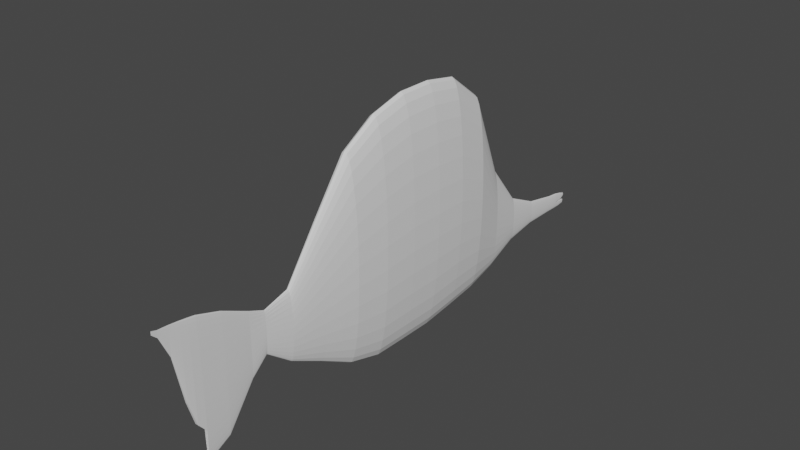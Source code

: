 # Source: SM_LongnoseFish_001.blend  (saved by Blender 2.80.37; exported with 4.5.12 LTS)
import bpy
from mathutils import Matrix  # noqa: F401  (used for matrix-valued properties, if any)

bpy.ops.wm.read_factory_settings(use_empty=True)
scene = bpy.context.scene
scene.name = 'Scene'

# ---- collections
col_collection = bpy.data.collections.new('Collection'); scene.collection.children.link(col_collection)

# ---- world
world_world = bpy.data.worlds.new('World'); scene.world = world_world
world_world.color = (0.05088, 0.05088, 0.05088)
world_world.use_sun_shadow = False
world_world.sun_shadow_jitter_overblur = 0.0

# ---- meshes
me_circle = bpy.data.meshes.new('Circle')
me_circle.from_pydata([(-0.2583, 1.088, 8.881e-17), (-0.4614, 1.067, 1.005e-16), (-0.6568, 1.005, 7.572e-17), (-0.8368, 0.9042, 1.544e-17), (-0.9947, 0.769, -7.802e-17), (-1.124, 0.6042, -2.011e-16), (-1.22, 0.4162, -3.49e-16), (-1.28, 0.2122, -5.161e-16), (-1.3, -7.039e-08, -6.959e-16), (-1.28, -0.2122, -8.816e-16), (-1.22, -0.4162, -1.066e-15), (-1.124, -0.6042, -1.242e-15), (-0.9947, -0.769, -1.403e-15), (-0.8368, -0.9042, -1.543e-15), (-0.6568, -1.005, -1.655e-15), (-0.4614, -1.067, -1.737e-15), (-0.2583, -1.088, -1.785e-15), (-0.0551, -1.067, -1.797e-15), (0.1403, -1.005, -1.772e-15), (0.3203, -0.9042, -1.712e-15), (0.4781, -0.769, -1.618e-15), (0.6076, -0.6042, -1.495e-15), (0.7039, -0.4162, -1.347e-15), (0.7631, -0.2122, -1.18e-15), (0.7831, 8.429e-07, -1e-15), (0.7631, 0.2122, -8.145e-16), (0.7039, 0.4162, -6.301e-16), (0.6076, 0.6042, -4.541e-16), (0.4781, 0.769, -2.932e-16), (0.3203, 0.9042, -1.536e-16), (0.1403, 1.005, -4.074e-17), (-0.0551, 1.067, 4.112e-17), (-0.2583, 1.088, 0.3), (-0.4614, 1.067, 0.3), (-0.6568, 1.005, 0.3), (-0.8368, 0.9042, 0.3), (-0.9947, 0.769, 0.3), (-1.124, 0.6042, 0.3), (-1.22, 0.4162, 0.3), (-1.28, 0.2122, 0.3), (-1.3, -1.735e-07, 0.3), (-1.28, -0.2122, 0.3), (-1.22, -0.4162, 0.3), (-1.124, -0.6042, 0.3), (-0.9947, -0.769, 0.3), (-0.8368, -0.9042, 0.3), (-0.6568, -1.005, 0.3), (-0.4614, -1.067, 0.3), (-0.2583, -1.088, 0.3), (-0.0551, -1.067, 0.3), (0.1403, -1.005, 0.3), (0.3203, -0.9042, 0.3), (0.4781, -0.769, 0.3), (0.6076, -0.6042, 0.3), (0.7039, -0.4162, 0.3), (0.7631, -0.2122, 0.3), (0.7831, 7.398e-07, 0.3), (0.7631, 0.2122, 0.3), (0.7039, 0.4162, 0.3), (0.6076, 0.6042, 0.3), (0.4781, 0.769, 0.3), (0.3203, 0.9042, 0.3), (0.1403, 1.005, 0.3), (-0.0551, 1.067, 0.3), (-0.2488, 1.031, 0.6), (-0.4433, 1.011, 0.6), (-0.6303, 0.9525, 0.6), (-0.8027, 0.8572, 0.6), (-0.9538, 0.729, 0.6), (-1.078, 0.5728, 0.6), (-1.17, 0.3945, 0.6), (-1.227, 0.2011, 0.6), (-1.246, -2.663e-07, 0.6), (-1.227, -0.2011, 0.6), (-1.17, -0.3945, 0.6), (-1.078, -0.5728, 0.6), (-0.9538, -0.729, 0.6), (-0.8027, -0.8572, 0.6), (-0.6303, -0.9525, 0.6), (-0.4433, -1.011, 0.6), (-0.2488, -1.031, 0.6), (-0.05425, -1.011, 0.6), (0.1328, -0.9525, 0.6), (0.3052, -0.8572, 0.6), (0.4563, -0.729, 0.6), (0.5803, -0.5728, 0.6), (0.6724, -0.3945, 0.6), (0.7292, -0.2011, 0.6), (0.7483, 6.112e-07, 0.6), (0.7292, 0.2011, 0.6), (0.6724, 0.3945, 0.6), (0.5803, 0.5728, 0.6), (0.4563, 0.729, 0.6), (0.3052, 0.8572, 0.6), (0.1328, 0.9525, 0.6), (-0.05425, 1.011, 0.6), (-0.1538, 0.8809, 0.9), (-0.3219, 0.864, 0.9), (-0.4834, 0.8138, 0.9), (-0.6324, 0.7324, 0.9), (-0.7629, 0.6229, 0.9), (-0.87, 0.4894, 0.9), (-0.9496, 0.3371, 0.9), (-0.9986, 0.1719, 0.9), (-1.015, -2.958e-07, 0.9), (-0.9986, -0.1719, 0.9), (-0.9496, -0.3371, 0.9), (-0.87, -0.4894, 0.9), (-0.7629, -0.6229, 0.9), (-0.6324, -0.7324, 0.9), (-0.4834, -0.8138, 0.9), (-0.3219, -0.864, 0.9), (-0.1538, -0.8809, 0.9), (0.01422, -0.864, 0.9), (0.1758, -0.8138, 0.9), (0.3247, -0.7324, 0.9), (0.4552, -0.6229, 0.9), (0.5624, -0.4894, 0.9), (0.642, -0.3371, 0.9), (0.691, -0.1719, 0.9), (0.7075, 4.651e-07, 0.9), (0.691, 0.1719, 0.9), (0.642, 0.3371, 0.9), (0.5624, 0.4894, 0.9), (0.4552, 0.6229, 0.9), (0.3247, 0.7324, 0.9), (0.1758, 0.8138, 0.9), (0.01422, 0.864, 0.9), (0.1753, 0.4543, 1.2), (0.08756, 0.4455, 1.2), (0.003151, 0.4197, 1.2), (-0.07464, 0.3777, 1.2), (-0.1428, 0.3212, 1.2), (-0.1988, 0.2524, 1.2), (-0.2404, 0.1738, 1.2), (-0.266, 0.08862, 1.2), (-0.2746, -1.376e-07, 1.2), (-0.266, -0.08862, 1.2), (-0.2404, -0.1738, 1.2), (-0.1988, -0.2524, 1.2), (-0.1428, -0.3212, 1.2), (-0.07464, -0.3777, 1.2), (0.003151, -0.4197, 1.2), (0.08756, -0.4455, 1.2), (0.1753, -0.4543, 1.2), (0.2631, -0.4455, 1.2), (0.3475, -0.4197, 1.2), (0.4253, -0.3777, 1.2), (0.4935, -0.3212, 1.2), (0.5495, -0.2524, 1.2), (0.591, -0.1738, 1.2), (0.6167, -0.08862, 1.2), (0.6253, 2.616e-07, 1.2), (0.6167, 0.08862, 1.2), (0.591, 0.1738, 1.2), (0.5495, 0.2524, 1.2), (0.4935, 0.3212, 1.2), (0.4253, 0.3777, 1.2), (0.3475, 0.4197, 1.2), (0.2631, 0.4455, 1.2), (0.2962, 0.2074, 1.5), (0.2575, 0.2034, 1.5), (0.2202, 0.1916, 1.5), (0.1859, 0.1724, 1.5), (0.1558, 0.1466, 1.5), (0.1311, 0.1152, 1.5), (0.1128, 0.07935, 1.5), (0.1015, 0.04045, 1.5), (0.09766, -1.459e-07, 1.5), (0.1015, -0.04045, 1.5), (0.1128, -0.07935, 1.5), (0.1311, -0.1152, 1.5), (0.1558, -0.1466, 1.5), (0.1859, -0.1724, 1.5), (0.2202, -0.1916, 1.5), (0.2575, -0.2034, 1.5), (0.2962, -0.2074, 1.5), (0.335, -0.2034, 1.5), (0.3722, -0.1916, 1.5), (0.4066, -0.1724, 1.5), (0.4366, -0.1466, 1.5), (0.4613, -0.1152, 1.5), (0.4797, -0.07935, 1.5), (0.491, -0.04045, 1.5), (0.4948, 2.827e-08, 1.5), (0.491, 0.04045, 1.5), (0.4797, 0.07935, 1.5), (0.4613, 0.1152, 1.5), (0.4366, 0.1466, 1.5), (0.4066, 0.1724, 1.5), (0.3722, 0.1916, 1.5), (0.335, 0.2034, 1.5), (0.343, 0.1091, 1.8), (0.3226, 0.107, 1.8), (0.303, 0.1008, 1.8), (0.2849, 0.09071, 1.8), (0.2691, 0.07715, 1.8), (0.2561, 0.06061, 1.8), (0.2465, 0.04175, 1.8), (0.2405, 0.02128, 1.8), (0.2385, -1.891e-07, 1.8), (0.2405, -0.02128, 1.8), (0.2465, -0.04175, 1.8), (0.2561, -0.06061, 1.8), (0.2691, -0.07715, 1.8), (0.2849, -0.09071, 1.8), (0.303, -0.1008, 1.8), (0.3226, -0.107, 1.8), (0.343, -0.1091, 1.8), (0.3634, -0.107, 1.8), (0.383, -0.1008, 1.8), (0.401, -0.09071, 1.8), (0.4169, -0.07715, 1.8), (0.4299, -0.06061, 1.8), (0.4395, -0.04175, 1.8), (0.4455, -0.02128, 1.8), (0.4475, -9.751e-08, 1.8), (0.4455, 0.02128, 1.8), (0.4395, 0.04175, 1.8), (0.4299, 0.06061, 1.8), (0.4169, 0.07715, 1.8), (0.401, 0.09071, 1.8), (0.383, 0.1008, 1.8), (0.3634, 0.107, 1.8), (0.3729, 0.07788, 2.1), (0.3583, 0.07638, 2.1), (0.3443, 0.07195, 2.1), (0.3315, 0.06475, 2.1), (0.3202, 0.05507, 2.1), (0.3109, 0.04327, 2.1), (0.304, 0.0298, 2.1), (0.2997, 0.01519, 2.1), (0.2983, -3.037e-07, 2.1), (0.2997, -0.01519, 2.1), (0.304, -0.0298, 2.1), (0.3109, -0.04327, 2.1), (0.3202, -0.05507, 2.1), (0.3315, -0.06476, 2.1), (0.3443, -0.07195, 2.1), (0.3583, -0.07638, 2.1), (0.3729, -0.07788, 2.1), (0.3874, -0.07638, 2.1), (0.4014, -0.07195, 2.1), (0.4143, -0.06476, 2.1), (0.4256, -0.05507, 2.1), (0.4349, -0.04327, 2.1), (0.4418, -0.0298, 2.1), (0.446, -0.01519, 2.1), (0.4475, -2.383e-07, 2.1), (0.446, 0.01519, 2.1), (0.4418, 0.0298, 2.1), (0.4349, 0.04327, 2.1), (0.4256, 0.05507, 2.1), (0.4143, 0.06475, 2.1), (0.4014, 0.07195, 2.1), (0.3874, 0.07638, 2.1), (-0.02512, 1.025, -0.3), (0.1625, 0.9651, -0.3), (0.3355, 0.8686, -0.3), (0.4871, 0.7387, -0.3), (0.6115, 0.5804, -0.3), (0.7039, 0.3998, -0.3), (0.7609, 0.2038, -0.3), (0.7801, 9.399e-07, -0.3), (0.7609, -0.2038, -0.3), (0.7039, -0.3998, -0.3), (0.6115, -0.5804, -0.3), (0.4871, -0.7387, -0.3), (0.3355, -0.8686, -0.3), (0.1625, -0.9651, -0.3), (-0.02512, -1.025, -0.3), (-0.2203, -1.045, -0.3), (-0.4154, -1.025, -0.3), (-0.6031, -0.9651, -0.3), (-0.7761, -0.8686, -0.3), (-0.9277, -0.7387, -0.3), (-1.052, -0.5804, -0.3), (-1.145, -0.3998, -0.3), (-1.201, -0.2038, -0.3), (-1.221, 6.265e-08, -0.3), (-1.201, 0.2038, -0.3), (-1.145, 0.3998, -0.3), (-1.052, 0.5804, -0.3), (-0.9277, 0.7387, -0.3), (-0.7761, 0.8686, -0.3), (-0.6031, 0.9651, -0.3), (-0.4154, 1.025, -0.3), (-0.2203, 1.045, -0.3), (-0.00364, 0.8881, -0.6), (0.159, 0.8366, -0.6), (0.3089, 0.7529, -0.6), (0.4404, 0.6403, -0.6), (0.5482, 0.5031, -0.6), (0.6283, 0.3465, -0.6), (0.6777, 0.1767, -0.6), (0.6943, 9.836e-07, -0.6), (0.6777, -0.1767, -0.6), (0.6283, -0.3465, -0.6), (0.5482, -0.5031, -0.6), (0.4404, -0.6403, -0.6), (0.3089, -0.7529, -0.6), (0.159, -0.8366, -0.6), (-0.003639, -0.8881, -0.6), (-0.1728, -0.9055, -0.6), (-0.342, -0.8881, -0.6), (-0.5047, -0.8366, -0.6), (-0.6546, -0.7529, -0.6), (-0.786, -0.6403, -0.6), (-0.8938, -0.5031, -0.6), (-0.9739, -0.3465, -0.6), (-1.023, -0.1767, -0.6), (-1.04, 2.232e-07, -0.6), (-1.023, 0.1767, -0.6), (-0.9739, 0.3465, -0.6), (-0.8938, 0.5031, -0.6), (-0.786, 0.6403, -0.6), (-0.6546, 0.7529, -0.6), (-0.5047, 0.8366, -0.6), (-0.342, 0.8881, -0.6), (-0.1728, 0.9055, -0.6), (0.05782, 0.596, -0.9), (0.167, 0.5614, -0.9), (0.2676, 0.5053, -0.9), (0.3558, 0.4297, -0.9), (0.4281, 0.3376, -0.9), (0.4819, 0.2325, -0.9), (0.515, 0.1186, -0.9), (0.5262, 9.686e-07, -0.9), (0.515, -0.1186, -0.9), (0.4819, -0.2325, -0.9), (0.4281, -0.3376, -0.9), (0.3558, -0.4297, -0.9), (0.2676, -0.5053, -0.9), (0.167, -0.5614, -0.9), (0.05782, -0.596, -0.9), (-0.0557, -0.6077, -0.9), (-0.1692, -0.596, -0.9), (-0.2784, -0.5614, -0.9), (-0.379, -0.5053, -0.9), (-0.4672, -0.4297, -0.9), (-0.5395, -0.3376, -0.9), (-0.5933, -0.2325, -0.9), (-0.6264, -0.1186, -0.9), (-0.6376, 4.583e-07, -0.9), (-0.6264, 0.1186, -0.9), (-0.5933, 0.2325, -0.9), (-0.5395, 0.3376, -0.9), (-0.4672, 0.4297, -0.9), (-0.379, 0.5053, -0.9), (-0.2784, 0.5614, -0.9), (-0.1692, 0.596, -0.9), (-0.0557, 0.6077, -0.9), (0.1315, 0.314, -1.2), (0.1867, 0.2958, -1.2), (0.2376, 0.2662, -1.2), (0.2822, 0.2264, -1.2), (0.3188, 0.1779, -1.2), (0.346, 0.1225, -1.2), (0.3628, 0.06245, -1.2), (0.3684, 9.62e-07, -1.2), (0.3628, -0.06245, -1.2), (0.346, -0.1225, -1.2), (0.3188, -0.1779, -1.2), (0.2822, -0.2264, -1.2), (0.2376, -0.2662, -1.2), (0.1867, -0.2958, -1.2), (0.1315, -0.314, -1.2), (0.07406, -0.3201, -1.2), (0.01663, -0.314, -1.2), (-0.03859, -0.2958, -1.2), (-0.08948, -0.2662, -1.2), (-0.1341, -0.2264, -1.2), (-0.1707, -0.1779, -1.2), (-0.1979, -0.1225, -1.2), (-0.2147, -0.06245, -1.2), (-0.2203, 7.077e-07, -1.2), (-0.2147, 0.06245, -1.2), (-0.1979, 0.1225, -1.2), (-0.1707, 0.1779, -1.2), (-0.1341, 0.2264, -1.2), (-0.08948, 0.2662, -1.2), (-0.03859, 0.2958, -1.2), (0.01663, 0.314, -1.2), (0.07406, 0.3201, -1.2), (0.1045, 0.05891, -1.565), (0.1548, 0.0555, -1.565), (0.2011, 0.04994, -1.565), (0.2417, 0.04247, -1.565), (0.2751, 0.03337, -1.565), (0.2998, 0.02299, -1.565), (0.3151, 0.01172, -1.565), (0.3202, 1.072e-06, -1.565), (0.3151, -0.01172, -1.565), (0.2998, -0.02299, -1.565), (0.2751, -0.03337, -1.565), (0.2417, -0.04247, -1.565), (0.2011, -0.04994, -1.565), (0.1548, -0.05549, -1.565), (0.1045, -0.05891, -1.565), (0.0522, -0.06007, -1.565), (-9.112e-05, -0.05891, -1.565), (-0.05037, -0.05549, -1.565), (-0.09671, -0.04994, -1.565), (-0.1373, -0.04247, -1.565), (-0.1707, -0.03337, -1.565), (-0.1954, -0.02299, -1.565), (-0.2107, -0.01172, -1.565), (-0.2158, 7.714e-07, -1.565), (-0.2107, 0.01172, -1.565), (-0.1954, 0.02299, -1.565), (-0.1707, 0.03337, -1.565), (-0.1373, 0.04247, -1.565), (-0.09671, 0.04994, -1.565), (-0.05037, 0.0555, -1.565), (-9.118e-05, 0.05891, -1.565), (0.0522, 0.06007, -1.565), (0.2584, 0.1079, -1.8), (0.3505, 0.1017, -1.8), (0.4354, 0.09149, -1.8), (0.5098, 0.07781, -1.8), (0.5709, 0.06113, -1.8), (0.6163, 0.04211, -1.8), (0.6442, 0.02147, -1.8), (0.6537, 1.353e-06, -1.8), (0.6442, -0.02146, -1.8), (0.6163, -0.04211, -1.8), (0.5709, -0.06113, -1.8), (0.5098, -0.0778, -1.8), (0.4354, -0.09149, -1.8), (0.3505, -0.1017, -1.8), (0.2584, -0.1079, -1.8), (0.1627, -0.11, -1.8), (0.06686, -0.1079, -1.8), (-0.02524, -0.1017, -1.8), (-0.1101, -0.09149, -1.8), (-0.1845, -0.0778, -1.8), (-0.2456, -0.06113, -1.8), (-0.291, -0.04211, -1.8), (-0.3189, -0.02147, -1.8), (-0.3283, 8.028e-07, -1.8), (-0.3189, 0.02147, -1.8), (-0.291, 0.04211, -1.8), (-0.2456, 0.06113, -1.8), (-0.1845, 0.07781, -1.8), (-0.1101, 0.09149, -1.8), (-0.02524, 0.1017, -1.8), (0.06686, 0.1079, -1.8), (0.1627, 0.11, -1.8), (0.2887, 0.1255, -2.003), (0.3958, 0.1182, -2.003), (0.4945, 0.1064, -2.003), (0.5906, 0.09049, -2.003), (0.6616, 0.0711, -2.003), (0.7144, 0.04897, -2.003), (0.7469, 0.02497, -2.003), (0.7579, 1.485e-06, -2.003), (0.7469, -0.02496, -2.003), (0.7144, -0.04897, -2.003), (0.6616, -0.07109, -2.003), (0.5906, -0.09049, -2.003), (0.4945, -0.1064, -2.003), (0.3958, -0.1182, -2.003), (0.2887, -0.1255, -2.003), (0.1773, -0.128, -2.003), (0.06587, -0.1255, -2.003), (-0.04125, -0.1182, -2.003), (-0.14, -0.1064, -2.003), (-0.2265, -0.09049, -2.003), (-0.2975, -0.07109, -2.003), (-0.3503, -0.04897, -2.003), (-0.3828, -0.02496, -2.003), (-0.3938, 8.395e-07, -2.003), (-0.3828, 0.02497, -2.003), (-0.3503, 0.04897, -2.003), (-0.2975, 0.0711, -2.003), (-0.2265, 0.09049, -2.003), (-0.14, 0.1064, -2.003), (-0.04125, 0.1182, -2.003), (0.06587, 0.1255, -2.003), (0.1773, 0.128, -2.003), (0.01829, 0.1034, -1.426), (0.05248, 0.1014, -1.426), (-0.1274, -0.05745, -1.426), (-0.1436, -0.03957, -1.426), (-0.1056, 0.07312, -1.426), (-0.07906, 0.08598, -1.426), (-0.1536, -0.02017, -1.426), (-0.1569, 7.626e-07, -1.426), (0.08535, 0.09553, -1.426), (0.1156, 0.08598, -1.426), (-0.1536, 0.02017, -1.426), (-0.1436, 0.03957, -1.426), (-0.04876, 0.09553, -1.426), (-0.01589, 0.1014, -1.426), (-0.1274, 0.05745, -1.426), (0.1422, 0.07312, -1.426), (0.164, 0.05745, -1.426), (0.1422, -0.07312, -1.426), (0.1156, -0.08598, -1.426), (0.1802, 0.03957, -1.426), (0.1901, 0.02017, -1.426), (0.08535, -0.09553, -1.426), (0.05248, -0.1014, -1.426), (0.1935, 9.399e-07, -1.426), (0.1901, -0.02017, -1.426), (0.01829, -0.1034, -1.426), (-0.01589, -0.1014, -1.426), (0.1802, -0.03957, -1.426), (0.164, -0.05745, -1.426), (-0.04876, -0.09553, -1.426), (-0.07906, -0.08598, -1.426), (-0.1056, -0.07312, -1.426), (0.7904, 0.02534, -2.115), (0.8092, 0.01745, -2.115), (0.8208, 0.008898, -2.115), (0.8247, 1.559e-06, -2.115), (0.8208, -0.008895, -2.115), (0.8092, -0.01745, -2.115), (0.7904, -0.02533, -2.115), (0.06217, 0.08744, -2.136), (0.1368, 0.08237, -2.136), (0.2056, 0.07413, -2.136), (0.2056, -0.07413, -2.136), (0.1368, -0.08236, -2.136), (0.06217, -0.08744, -2.136), (-0.01544, -0.08915, -2.136), (-0.09305, -0.08744, -2.136), (-0.1677, -0.08236, -2.136), (-0.2365, -0.07413, -2.136), (-0.2967, -0.06304, -2.136), (-0.3462, -0.04953, -2.136), (-0.383, -0.03412, -2.136), (-0.4056, -0.01739, -2.136), (-0.4133, 8.627e-07, -2.136), (-0.4056, 0.01739, -2.136), (-0.383, 0.03412, -2.136), (-0.3462, 0.04953, -2.136), (-0.2967, 0.06304, -2.136), (-0.2365, 0.07413, -2.136), (-0.1677, 0.08237, -2.136), (-0.09305, 0.08744, -2.136), (-0.01544, 0.08915, -2.136), (-0.3826, 0.008241, -2.299), (-0.3756, 0.007763, -2.299), (-0.3691, 0.006987, -2.299), (-0.3691, -0.006985, -2.299), (-0.3756, -0.007761, -2.299), (-0.3826, -0.00824, -2.299), (-0.3899, -0.008401, -2.299), (-0.3972, -0.00824, -2.299), (-0.4043, -0.007761, -2.299), (-0.4108, -0.006985, -2.299), (-0.4164, -0.00594, -2.299), (-0.4211, -0.004667, -2.299), (-0.4246, -0.003214, -2.299), (-0.4267, -0.001638, -2.299), (-0.4274, 8.853e-07, -2.299), (-0.4267, 0.00164, -2.299), (-0.4246, 0.003216, -2.299), (-0.4211, 0.004669, -2.299), (-0.4164, 0.005942, -2.299), (-0.4108, 0.006987, -2.299), (-0.4043, 0.007763, -2.299), (-0.3972, 0.008241, -2.299), (-0.3899, 0.008403, -2.299), (-0.211, -0.0316, -2.216), (-0.3774, 0.02419, -2.216), (-0.3963, 0.019, -2.216), (-0.4221, 8.678e-07, -2.216), (-0.211, 0.0316, -2.216), (-0.2397, 0.03355, -2.216), (-0.1846, -0.02844, -2.216), (-0.1846, 0.02844, -2.216), (-0.4104, 0.01309, -2.216), (-0.4191, 0.006674, -2.216), (-0.3542, 0.02844, -2.216), (-0.3278, 0.0316, -2.216), (-0.2397, -0.03355, -2.216), (-0.2694, -0.0342, -2.216), (-0.2694, 0.0342, -2.216), (-0.2992, -0.03355, -2.216), (-0.3278, -0.0316, -2.216), (-0.3542, -0.02844, -2.216), (-0.3774, -0.02418, -2.216), (-0.3963, -0.019, -2.216), (-0.4104, -0.01309, -2.216), (-0.2992, 0.03355, -2.216), (-0.4191, -0.006672, -2.216), (-0.4183, 0.003986, -2.345), (-0.4149, 0.003755, -2.345), (-0.4118, 0.00338, -2.345), (-0.4118, -0.003378, -2.345), (-0.4149, -0.003753, -2.345), (-0.4183, -0.003985, -2.345), (-0.4219, -0.004063, -2.345), (-0.4254, -0.003985, -2.345), (-0.4288, -0.003753, -2.345), (-0.4319, -0.003378, -2.345), (-0.4347, -0.002872, -2.345), (-0.4369, -0.002257, -2.345), (-0.4386, -0.001554, -2.345), (-0.4397, -0.0007919, -2.345), (-0.44, 8.924e-07, -2.345), (-0.4397, 0.0007936, -2.345), (-0.4386, 0.001556, -2.345), (-0.4369, 0.002258, -2.345), (-0.4347, 0.002874, -2.345), (-0.4319, 0.00338, -2.345), (-0.4288, 0.003755, -2.345), (-0.4254, 0.003986, -2.345), (-0.4219, 0.004064, -2.345), (-0.2514, 0.08299, -2.073), (-0.2514, -0.08299, -2.073), (-0.172, -0.09759, -2.073), (0.2211, -0.1151, -2.073), (0.3194, -0.1084, -2.073), (0.119, 0.1174, -2.073), (-0.08147, -0.1084, -2.073), (0.01678, -0.1151, -2.073), (0.3194, 0.1084, -2.073), (0.2211, 0.1151, -2.073), (-0.172, 0.09759, -2.073), (0.119, -0.1174, -2.073), (-0.3165, -0.06521, -2.073), (-0.3649, -0.04491, -2.073), (0.4099, 0.09759, -2.073), (-0.3947, -0.0229, -2.073), (-0.4048, 8.545e-07, -2.073), (-0.08147, 0.1084, -2.073), (0.01678, 0.1151, -2.073), (0.4099, -0.09759, -2.073), (-0.3947, 0.0229, -2.073), (-0.3649, 0.04492, -2.073), (-0.3165, 0.06521, -2.073), (0.3801, 0.07322, 2.201), (0.3664, 0.07181, 2.201), (0.3533, 0.06764, 2.201), (0.3412, 0.06088, 2.201), (0.3306, 0.05177, 2.201), (0.3218, 0.04068, 2.201), (0.3154, 0.02802, 2.201), (0.3114, 0.01428, 2.201), (0.31, -3.341e-07, 2.201), (0.3114, -0.01428, 2.201), (0.3154, -0.02802, 2.201), (0.3218, -0.04068, 2.201), (0.3306, -0.05177, 2.201), (0.3412, -0.06088, 2.201), (0.3533, -0.06764, 2.201), (0.3664, -0.07181, 2.201), (0.3801, -0.07322, 2.201), (0.3938, -0.07181, 2.201), (0.407, -0.06764, 2.201), (0.4191, -0.06088, 2.201), (0.4297, -0.05177, 2.201), (0.4384, -0.04068, 2.201), (0.4449, -0.02802, 2.201), (0.4489, -0.01428, 2.201), (0.4502, -2.726e-07, 2.201), (0.4489, 0.01428, 2.201), (0.4449, 0.02802, 2.201), (0.4384, 0.04068, 2.201), (0.4297, 0.05177, 2.201), (0.4191, 0.06088, 2.201), (0.407, 0.06764, 2.201), (0.3938, 0.07181, 2.201), (0.4054, -0.0567, 2.259), (0.4158, -0.05341, 2.259), (0.4254, -0.04807, 2.259), (0.4338, -0.04088, 2.259), (0.4407, -0.03212, 2.259), (0.4458, -0.02212, 2.259), (0.4489, -0.01128, 2.259), (0.45, -2.978e-07, 2.259), (0.4489, 0.01128, 2.259), (0.4458, 0.02212, 2.259), (0.4407, 0.03212, 2.259), (0.4338, 0.04088, 2.259), (0.4254, 0.04807, 2.259), (0.4158, 0.05341, 2.259), (0.4054, 0.0567, 2.259), (0.3807, 0.05393, 2.279), (0.3707, 0.0529, 2.279), (0.361, 0.04983, 2.279), (0.352, 0.04484, 2.279), (0.3442, 0.03814, 2.279), (0.3378, 0.02996, 2.279), (0.333, 0.02064, 2.279), (0.3301, 0.01052, 2.279), (0.3291, -3.569e-07, 2.279), (0.3301, -0.01052, 2.279), (0.333, -0.02064, 2.279), (0.3378, -0.02996, 2.279), (0.3442, -0.03814, 2.279), (0.352, -0.04485, 2.279), (0.361, -0.04983, 2.279), (0.3707, -0.0529, 2.279), (0.3807, -0.05394, 2.279), (0.3908, -0.0529, 2.279), (0.3908, 0.0529, 2.279), (0.4063, -0.04504, 2.321), (0.4145, -0.04242, 2.321), (0.4221, -0.03818, 2.321), (0.4288, -0.03247, 2.321), (0.4343, -0.02551, 2.321), (0.4383, -0.01757, 2.321), (0.4408, -0.008959, 2.321), (0.4417, -7.965e-07, 2.321), (0.4408, 0.008957, 2.321), (0.4383, 0.01757, 2.321), (0.4343, 0.02551, 2.321), (0.4288, 0.03247, 2.321), (0.4221, 0.03818, 2.321), (0.4145, 0.04242, 2.321), (0.4063, 0.04503, 2.321), (0.3664, 0.02039, 2.33), (0.3626, 0.02, 2.33), (0.3589, 0.01884, 2.33), (0.3555, 0.01696, 2.33), (0.3526, 0.01442, 2.33), (0.3501, 0.01133, 2.33), (0.3483, 0.007803, 2.33), (0.3472, 0.003978, 2.33), (0.3468, -3.769e-07, 2.33), (0.3472, -0.003979, 2.33), (0.3483, -0.007804, 2.33), (0.3501, -0.01133, 2.33), (0.3526, -0.01442, 2.33), (0.3555, -0.01696, 2.33), (0.3589, -0.01884, 2.33), (0.3626, -0.02, 2.33), (0.3664, -0.02039, 2.33), (0.3702, -0.02, 2.33), (0.3702, 0.02, 2.33)], [], [(23, 22, 54, 55), (10, 9, 41, 42), (24, 23, 55, 56), (11, 10, 42, 43), (25, 24, 56, 57), (12, 11, 43, 44), (26, 25, 57, 58), (13, 12, 44, 45), (27, 26, 58, 59), (14, 13, 45, 46), (1, 0, 32, 33), (28, 27, 59, 60), (15, 14, 46, 47), (2, 1, 33, 34), (29, 28, 60, 61), (16, 15, 47, 48), (3, 2, 34, 35), (30, 29, 61, 62), (17, 16, 48, 49), (4, 3, 35, 36), (31, 30, 62, 63), (18, 17, 49, 50), (5, 4, 36, 37), (0, 31, 63, 32), (19, 18, 50, 51), (6, 5, 37, 38), (20, 19, 51, 52), (7, 6, 38, 39), (21, 20, 52, 53), (8, 7, 39, 40), (22, 21, 53, 54), (9, 8, 40, 41), (36, 35, 67, 68), (63, 62, 94, 95), (50, 49, 81, 82), (37, 36, 68, 69), (32, 63, 95, 64), (51, 50, 82, 83), (38, 37, 69, 70), (52, 51, 83, 84), (39, 38, 70, 71), (53, 52, 84, 85), (40, 39, 71, 72), (54, 53, 85, 86), (41, 40, 72, 73), (55, 54, 86, 87), (42, 41, 73, 74), (56, 55, 87, 88), (43, 42, 74, 75), (57, 56, 88, 89), (44, 43, 75, 76), (58, 57, 89, 90), (45, 44, 76, 77), (59, 58, 90, 91), (46, 45, 77, 78), (33, 32, 64, 65), (60, 59, 91, 92), (47, 46, 78, 79), (34, 33, 65, 66), (61, 60, 92, 93), (48, 47, 79, 80), (35, 34, 66, 67), (62, 61, 93, 94), (49, 48, 80, 81), (71, 70, 102, 103), (85, 84, 116, 117), (72, 71, 103, 104), (86, 85, 117, 118), (73, 72, 104, 105), (87, 86, 118, 119), (74, 73, 105, 106), (88, 87, 119, 120), (75, 74, 106, 107), (89, 88, 120, 121), (76, 75, 107, 108), (90, 89, 121, 122), (77, 76, 108, 109), (91, 90, 122, 123), (78, 77, 109, 110), (65, 64, 96, 97), (92, 91, 123, 124), (79, 78, 110, 111), (66, 65, 97, 98), (93, 92, 124, 125), (80, 79, 111, 112), (67, 66, 98, 99), (94, 93, 125, 126), (81, 80, 112, 113), (68, 67, 99, 100), (95, 94, 126, 127), (82, 81, 113, 114), (69, 68, 100, 101), (64, 95, 127, 96), (83, 82, 114, 115), (70, 69, 101, 102), (84, 83, 115, 116), (106, 105, 137, 138), (120, 119, 151, 152), (107, 106, 138, 139), (121, 120, 152, 153), (108, 107, 139, 140), (122, 121, 153, 154), (109, 108, 140, 141), (123, 122, 154, 155), (110, 109, 141, 142), (97, 96, 128, 129), (124, 123, 155, 156), (111, 110, 142, 143), (98, 97, 129, 130), (125, 124, 156, 157), (112, 111, 143, 144), (99, 98, 130, 131), (126, 125, 157, 158), (113, 112, 144, 145), (100, 99, 131, 132), (127, 126, 158, 159), (114, 113, 145, 146), (101, 100, 132, 133), (96, 127, 159, 128), (115, 114, 146, 147), (102, 101, 133, 134), (116, 115, 147, 148), (103, 102, 134, 135), (117, 116, 148, 149), (104, 103, 135, 136), (118, 117, 149, 150), (105, 104, 136, 137), (119, 118, 150, 151), (141, 140, 172, 173), (155, 154, 186, 187), (142, 141, 173, 174), (129, 128, 160, 161), (156, 155, 187, 188), (143, 142, 174, 175), (130, 129, 161, 162), (157, 156, 188, 189), (144, 143, 175, 176), (131, 130, 162, 163), (158, 157, 189, 190), (145, 144, 176, 177), (132, 131, 163, 164), (159, 158, 190, 191), (146, 145, 177, 178), (133, 132, 164, 165), (128, 159, 191, 160), (147, 146, 178, 179), (134, 133, 165, 166), (148, 147, 179, 180), (135, 134, 166, 167), (149, 148, 180, 181), (136, 135, 167, 168), (150, 149, 181, 182), (137, 136, 168, 169), (151, 150, 182, 183), (138, 137, 169, 170), (152, 151, 183, 184), (139, 138, 170, 171), (153, 152, 184, 185), (140, 139, 171, 172), (154, 153, 185, 186), (176, 175, 207, 208), (163, 162, 194, 195), (190, 189, 221, 222), (177, 176, 208, 209), (164, 163, 195, 196), (191, 190, 222, 223), (178, 177, 209, 210), (165, 164, 196, 197), (160, 191, 223, 192), (179, 178, 210, 211), (166, 165, 197, 198), (180, 179, 211, 212), (167, 166, 198, 199), (181, 180, 212, 213), (168, 167, 199, 200), (182, 181, 213, 214), (169, 168, 200, 201), (183, 182, 214, 215), (170, 169, 201, 202), (184, 183, 215, 216), (171, 170, 202, 203), (185, 184, 216, 217), (172, 171, 203, 204), (186, 185, 217, 218), (173, 172, 204, 205), (187, 186, 218, 219), (174, 173, 205, 206), (161, 160, 192, 193), (188, 187, 219, 220), (175, 174, 206, 207), (162, 161, 193, 194), (189, 188, 220, 221), (211, 210, 242, 243), (198, 197, 229, 230), (212, 211, 243, 244), (199, 198, 230, 231), (213, 212, 244, 245), (200, 199, 231, 232), (214, 213, 245, 246), (201, 200, 232, 233), (215, 214, 246, 247), (202, 201, 233, 234), (216, 215, 247, 248), (203, 202, 234, 235), (217, 216, 248, 249), (204, 203, 235, 236), (218, 217, 249, 250), (205, 204, 236, 237), (219, 218, 250, 251), (206, 205, 237, 238), (193, 192, 224, 225), (220, 219, 251, 252), (207, 206, 238, 239), (194, 193, 225, 226), (221, 220, 252, 253), (208, 207, 239, 240), (195, 194, 226, 227), (222, 221, 253, 254), (209, 208, 240, 241), (196, 195, 227, 228), (223, 222, 254, 255), (210, 209, 241, 242), (197, 196, 228, 229), (192, 223, 255, 224), (13, 14, 273, 274), (4, 5, 282, 283), (26, 27, 260, 261), (17, 18, 269, 270), (12, 13, 274, 275), (30, 31, 256, 257), (25, 26, 261, 262), (3, 4, 283, 284), (11, 12, 275, 276), (16, 17, 270, 271), (24, 25, 262, 263), (29, 30, 257, 258), (8, 9, 278, 279), (10, 11, 276, 277), (2, 3, 284, 285), (7, 8, 279, 280), (23, 24, 263, 264), (15, 16, 271, 272), (20, 21, 266, 267), (9, 10, 277, 278), (28, 29, 258, 259), (6, 7, 280, 281), (22, 23, 264, 265), (1, 2, 285, 286), (19, 20, 267, 268), (21, 22, 265, 266), (14, 15, 272, 273), (5, 6, 281, 282), (27, 28, 259, 260), (18, 19, 268, 269), (0, 1, 286, 287), (31, 0, 287, 256), (273, 272, 304, 305), (284, 283, 315, 316), (274, 273, 305, 306), (275, 274, 306, 307), (258, 257, 289, 290), (277, 276, 308, 309), (276, 275, 307, 308), (279, 278, 310, 311), (286, 285, 317, 318), (281, 280, 312, 313), (260, 259, 291, 292), (278, 277, 309, 310), (283, 282, 314, 315), (257, 256, 288, 289), (285, 284, 316, 317), (287, 286, 318, 319), (259, 258, 290, 291), (280, 279, 311, 312), (262, 261, 293, 294), (261, 260, 292, 293), (268, 267, 299, 300), (263, 262, 294, 295), (270, 269, 301, 302), (264, 263, 295, 296), (265, 264, 296, 297), (267, 266, 298, 299), (282, 281, 313, 314), (266, 265, 297, 298), (269, 268, 300, 301), (256, 287, 319, 288), (272, 271, 303, 304), (271, 270, 302, 303), (292, 291, 323, 324), (317, 316, 348, 349), (291, 290, 322, 323), (319, 318, 350, 351), (300, 299, 331, 332), (293, 292, 324, 325), (294, 293, 325, 326), (302, 301, 333, 334), (295, 294, 326, 327), (296, 295, 327, 328), (304, 303, 335, 336), (297, 296, 328, 329), (298, 297, 329, 330), (306, 305, 337, 338), (299, 298, 330, 331), (308, 307, 339, 340), (301, 300, 332, 333), (310, 309, 341, 342), (303, 302, 334, 335), (312, 311, 343, 344), (305, 304, 336, 337), (314, 313, 345, 346), (307, 306, 338, 339), (288, 319, 351, 320), (309, 308, 340, 341), (316, 315, 347, 348), (311, 310, 342, 343), (290, 289, 321, 322), (313, 312, 344, 345), (318, 317, 349, 350), (315, 314, 346, 347), (289, 288, 320, 321), (328, 327, 359, 360), (336, 335, 367, 368), (329, 328, 360, 361), (330, 329, 361, 362), (338, 337, 369, 370), (331, 330, 362, 363), (340, 339, 371, 372), (333, 332, 364, 365), (342, 341, 373, 374), (335, 334, 366, 367), (344, 343, 375, 376), (337, 336, 368, 369), (346, 345, 377, 378), (339, 338, 370, 371), (320, 351, 383, 352), (341, 340, 372, 373), (348, 347, 379, 380), (343, 342, 374, 375), (322, 321, 353, 354), (345, 344, 376, 377), (350, 349, 381, 382), (347, 346, 378, 379), (321, 320, 352, 353), (324, 323, 355, 356), (349, 348, 380, 381), (323, 322, 354, 355), (351, 350, 382, 383), (332, 331, 363, 364), (325, 324, 356, 357), (326, 325, 357, 358), (334, 333, 365, 366), (327, 326, 358, 359), (481, 480, 415, 384), (483, 482, 404, 405), (485, 484, 411, 412), (487, 486, 406, 407), (489, 488, 385, 386), (491, 490, 408, 409), (493, 492, 413, 414), (484, 494, 410, 411), (488, 481, 384, 385), (496, 495, 387, 388), (492, 485, 412, 413), (495, 489, 386, 387), (480, 493, 414, 415), (498, 497, 395, 396), (499, 496, 388, 389), (500, 499, 389, 390), (502, 501, 397, 398), (503, 500, 390, 391), (504, 503, 391, 392), (506, 505, 399, 400), (507, 504, 392, 393), (508, 507, 393, 394), (510, 509, 401, 402), (497, 508, 394, 395), (482, 511, 403, 404), (501, 498, 396, 397), (486, 483, 405, 406), (505, 502, 398, 399), (490, 487, 407, 408), (509, 506, 400, 401), (494, 491, 409, 410), (511, 510, 402, 403), (414, 413, 445, 446), (411, 410, 442, 443), (385, 384, 416, 417), (388, 387, 419, 420), (413, 412, 444, 445), (387, 386, 418, 419), (415, 414, 446, 447), (396, 395, 427, 428), (389, 388, 420, 421), (390, 389, 421, 422), (398, 397, 429, 430), (391, 390, 422, 423), (392, 391, 423, 424), (400, 399, 431, 432), (393, 392, 424, 425), (394, 393, 425, 426), (402, 401, 433, 434), (395, 394, 426, 427), (404, 403, 435, 436), (397, 396, 428, 429), (406, 405, 437, 438), (399, 398, 430, 431), (408, 407, 439, 440), (401, 400, 432, 433), (410, 409, 441, 442), (403, 402, 434, 435), (384, 415, 447, 416), (405, 404, 436, 437), (412, 411, 443, 444), (407, 406, 438, 439), (386, 385, 417, 418), (409, 408, 440, 441), (422, 421, 453, 454), (430, 429, 461, 462), (423, 422, 454, 455), (424, 423, 455, 456), (432, 431, 463, 464), (425, 424, 456, 457), (426, 425, 457, 458), (434, 433, 465, 466), (427, 426, 458, 459), (436, 435, 467, 468), (429, 428, 460, 461), (438, 437, 469, 470), (431, 430, 462, 463), (440, 439, 471, 472), (433, 432, 464, 465), (442, 441, 473, 474), (435, 434, 466, 467), (416, 447, 479, 448), (437, 436, 468, 469), (444, 443, 475, 476), (439, 438, 470, 471), (418, 417, 449, 450), (441, 440, 472, 473), (446, 445, 477, 478), (443, 442, 474, 475), (417, 416, 448, 449), (420, 419, 451, 452), (445, 444, 476, 477), (419, 418, 450, 451), (447, 446, 478, 479), (428, 427, 459, 460), (421, 420, 452, 453), (371, 370, 510, 511), (378, 377, 491, 494), (369, 368, 506, 509), (376, 375, 487, 490), (367, 366, 502, 505), (374, 373, 483, 486), (365, 364, 498, 501), (372, 371, 511, 482), (363, 362, 508, 497), (370, 369, 509, 510), (362, 361, 507, 508), (361, 360, 504, 507), (368, 367, 505, 506), (360, 359, 503, 504), (359, 358, 500, 503), (366, 365, 501, 502), (358, 357, 499, 500), (357, 356, 496, 499), (364, 363, 497, 498), (383, 382, 493, 480), (355, 354, 489, 495), (381, 380, 485, 492), (356, 355, 495, 496), (353, 352, 481, 488), (379, 378, 494, 484), (382, 381, 492, 493), (377, 376, 490, 491), (354, 353, 488, 489), (375, 374, 486, 487), (380, 379, 484, 485), (373, 372, 482, 483), (352, 383, 480, 481), (453, 452, 512, 513), (512, 518, 517, 513), (457, 456, 516, 517), (456, 455, 515, 516), (513, 517, 516, 514), (514, 516, 515), (458, 457, 517, 518), (452, 458, 518, 512), (454, 453, 513, 514), (455, 454, 514, 515), (627, 626, 532, 533), (577, 565, 546, 547), (613, 617, 527, 528), (625, 619, 520, 521), (624, 623, 530, 531), (618, 622, 525, 526), (621, 611, 537, 538), (612, 613, 528, 529), (614, 615, 523, 524), (620, 616, 541, 519), (617, 618, 526, 527), (619, 620, 519, 520), (570, 579, 564, 542), (578, 577, 547, 548), (576, 575, 561, 562), (567, 573, 558, 559), (565, 571, 545, 546), (566, 567, 559, 560), (574, 568, 556, 557), (569, 570, 542, 543), (571, 572, 544, 545), (573, 574, 557, 558), (629, 628, 539, 540), (623, 612, 529, 530), (630, 625, 521, 522), (632, 631, 534, 535), (626, 624, 531, 532), (611, 633, 536, 537), (616, 629, 540, 541), (615, 630, 522, 523), (631, 627, 533, 534), (628, 621, 538, 539), (622, 614, 524, 525), (633, 632, 535, 536), (546, 545, 591, 592), (560, 559, 605, 606), (557, 556, 602, 603), (543, 542, 588, 589), (545, 544, 590, 591), (558, 557, 603, 604), (555, 554, 600, 601), (564, 563, 609, 610), (556, 555, 601, 602), (553, 552, 598, 599), (563, 562, 608, 609), (581, 580, 549, 550), (575, 566, 560, 561), (580, 578, 548, 549), (583, 582, 551, 552), (572, 569, 543, 544), (582, 581, 550, 551), (585, 584, 553, 554), (586, 576, 562, 563), (584, 583, 552, 553), (568, 587, 555, 556), (579, 586, 563, 564), (587, 585, 554, 555), (532, 531, 585, 587), (541, 540, 586, 579), (533, 532, 587, 568), (530, 529, 583, 584), (540, 539, 576, 586), (531, 530, 584, 585), (528, 527, 581, 582), (521, 520, 569, 572), (529, 528, 582, 583), (526, 525, 578, 580), (538, 537, 566, 575), (527, 526, 580, 581), (535, 534, 574, 573), (522, 521, 572, 571), (520, 519, 570, 569), (534, 533, 568, 574), (537, 536, 567, 566), (523, 522, 571, 565), (536, 535, 573, 567), (539, 538, 575, 576), (525, 524, 577, 578), (519, 541, 579, 570), (524, 523, 565, 577), (588, 610, 594, 593), (593, 592, 589, 588), (589, 592, 591, 590), (594, 610, 609, 595), (595, 609, 608, 596), (596, 608, 607, 597), (597, 607, 606, 598), (598, 606, 605, 599), (599, 605, 604, 600), (600, 604, 603, 601), (601, 603, 602), (559, 558, 604, 605), (562, 561, 607, 608), (548, 547, 593, 594), (542, 564, 610, 588), (547, 546, 592, 593), (550, 549, 595, 596), (561, 560, 606, 607), (549, 548, 594, 595), (552, 551, 597, 598), (544, 543, 589, 590), (551, 550, 596, 597), (554, 553, 599, 600), (474, 473, 632, 633), (463, 462, 614, 622), (477, 476, 621, 628), (472, 471, 627, 631), (461, 460, 630, 615), (479, 478, 629, 616), (475, 474, 633, 611), (470, 469, 624, 626), (473, 472, 631, 632), (460, 450, 625, 630), (468, 467, 612, 623), (478, 477, 628, 629), (449, 448, 620, 619), (465, 464, 618, 617), (448, 479, 616, 620), (462, 461, 615, 614), (467, 466, 613, 612), (476, 475, 611, 621), (464, 463, 622, 618), (469, 468, 623, 624), (450, 449, 619, 625), (466, 465, 617, 613), (471, 470, 626, 627), (233, 232, 642, 643), (247, 246, 656, 657), (234, 233, 643, 644), (248, 247, 657, 658), (235, 234, 644, 645), (249, 248, 658, 659), (236, 235, 645, 646), (250, 249, 659, 660), (237, 236, 646, 647), (251, 250, 660, 661), (238, 237, 647, 648), (225, 224, 634, 635), (252, 251, 661, 662), (239, 238, 648, 649), (226, 225, 635, 636), (253, 252, 662, 663), (240, 239, 649, 650), (227, 226, 636, 637), (254, 253, 663, 664), (241, 240, 650, 651), (228, 227, 637, 638), (255, 254, 664, 665), (242, 241, 651, 652), (229, 228, 638, 639), (224, 255, 665, 634), (243, 242, 652, 653), (230, 229, 639, 640), (244, 243, 653, 654), (231, 230, 640, 641), (245, 244, 654, 655), (232, 231, 641, 642), (246, 245, 655, 656), (652, 651, 666, 667), (667, 666, 680, 679, 678, 677, 676, 675, 674, 673, 672, 671, 670, 669, 668), (660, 659, 674, 675), (653, 652, 667, 668), (661, 660, 675, 676), (654, 653, 668, 669), (651, 665, 680, 666), (662, 661, 676, 677), (655, 654, 669, 670), (663, 662, 677, 678), (656, 655, 670, 671), (664, 663, 678, 679), (657, 656, 671, 672), (665, 664, 679, 680), (658, 657, 672, 673), (659, 658, 673, 674), (637, 636, 683, 684), (645, 644, 691, 692), (638, 637, 684, 685), (646, 645, 692, 693), (639, 638, 685, 686), (647, 646, 693, 694), (665, 651, 698, 699), (640, 639, 686, 687), (648, 647, 694, 695), (641, 640, 687, 688), (649, 648, 695, 696), (642, 641, 688, 689), (635, 634, 681, 682), (650, 649, 696, 697), (643, 642, 689, 690), (636, 635, 682, 683), (651, 650, 697, 698), (634, 665, 699, 681), (644, 643, 690, 691), (678, 677, 711, 712), (671, 670, 704, 705), (679, 678, 712, 713), (672, 671, 705, 706), (680, 679, 713, 714), (673, 672, 706, 707), (666, 680, 714, 700), (674, 673, 707, 708), (667, 666, 700, 701), (675, 674, 708, 709), (668, 667, 701, 702), (676, 675, 709, 710), (669, 668, 702, 703), (677, 676, 710, 711), (670, 669, 703, 704), (699, 698, 732, 733), (693, 692, 726, 727), (686, 685, 719, 720), (694, 693, 727, 728), (687, 686, 720, 721), (695, 694, 728, 729), (688, 687, 721, 722), (696, 695, 729, 730), (689, 688, 722, 723), (682, 681, 715, 716), (697, 696, 730, 731), (690, 689, 723, 724), (683, 682, 716, 717), (698, 697, 731, 732), (691, 690, 724, 725), (684, 683, 717, 718), (681, 699, 733, 715), (692, 691, 725, 726), (685, 684, 718, 719), (716, 730, 729, 717), (701, 713, 712, 702), (717, 729, 728, 718), (718, 728, 727, 719), (719, 727, 726, 720), (720, 726, 725, 721), (721, 725, 724, 722), (722, 724, 723), (730, 716, 715, 731), (731, 715, 733, 732), (702, 712, 711, 703), (703, 711, 710, 704), (704, 710, 709, 705), (705, 709, 708, 706), (706, 708, 707), (713, 701, 700, 714)])
_uv = me_circle.uv_layers.new(name='UVMap')
_uv.uv.foreach_set('vector', [0.0, 0.0, 0.0, 0.0, 0.0, 0.0, 0.0, 0.0, 0.0, 0.0, 0.0, 0.0, 0.0, 0.0, 0.0, 0.0, 0.0, 0.0, 0.0, 0.0, 0.0, 0.0, 0.0, 0.0, 0.0, 0.0, 0.0, 0.0, 0.0, 0.0, 0.0, 0.0, 0.0, 0.0, 0.0, 0.0, 0.0, 0.0, 0.0, 0.0, 0.0, 0.0, 0.0, 0.0, 0.0, 0.0, 0.0, 0.0, 0.0, 0.0, 0.0, 0.0, 0.0, 0.0, 0.0, 0.0, 0.0, 0.0, 0.0, 0.0, 0.0, 0.0, 0.0, 0.0, 0.0, 0.0, 0.0, 0.0, 0.0, 0.0, 0.0, 0.0, 0.0, 0.0, 0.0, 0.0, 0.0, 0.0, 0.0, 0.0, 0.0, 0.0, 0.0, 0.0, 0.0, 0.0, 0.0, 0.0, 0.0, 0.0, 0.0, 0.0, 0.0, 0.0, 0.0, 0.0, 0.0, 0.0, 0.0, 0.0, 0.0, 0.0, 0.0, 0.0, 0.0, 0.0, 0.0, 0.0, 0.0, 0.0, 0.0, 0.0, 0.0, 0.0, 0.0, 0.0, 0.0, 0.0, 0.0, 0.0, 0.0, 0.0, 0.0, 0.0, 0.0, 0.0, 0.0, 0.0, 0.0, 0.0, 0.0, 0.0, 0.0, 0.0, 0.0, 0.0, 0.0, 0.0, 0.0, 0.0, 0.0, 0.0, 0.0, 0.0, 0.0, 0.0, 0.0, 0.0, 0.0, 0.0, 0.0, 0.0, 0.0, 0.0, 0.0, 0.0, 0.0, 0.0, 0.0, 0.0, 0.0, 0.0, 0.0, 0.0, 0.0, 0.0, 0.0, 0.0, 0.0, 0.0, 0.0, 0.0, 0.0, 0.0, 0.0, 0.0, 0.0, 0.0, 0.0, 0.0, 0.0, 0.0, 0.0, 0.0, 0.0, 0.0, 0.0, 0.0, 0.0, 0.0, 0.0, 0.0, 0.0, 0.0, 0.0, 0.0, 0.0, 0.0, 0.0, 0.0, 0.0, 0.0, 0.0, 0.0, 0.0, 0.0, 0.0, 0.0, 0.0, 0.0, 0.0, 0.0, 0.0, 0.0, 0.0, 0.0, 0.0, 0.0, 0.0, 0.0, 0.0, 0.0, 0.0, 0.0, 0.0, 0.0, 0.0, 0.0, 0.0, 0.0, 0.0, 0.0, 0.0, 0.0, 0.0, 0.0, 0.0, 0.0, 0.0, 0.0, 0.0, 0.0, 0.0, 0.0, 0.0, 0.0, 0.0, 0.0, 0.0, 0.0, 0.0, 0.0, 0.0, 0.0, 0.0, 0.0, 0.0, 0.0, 0.0, 0.0, 0.0, 0.0, 0.0, 0.0, 0.0, 0.0, 0.0, 0.0, 0.0, 0.0, 0.0, 0.0, 0.0, 0.0, 0.0, 0.0, 0.0, 0.0, 0.0, 0.0, 0.0, 0.0, 0.0, 0.0, 0.0, 0.0, 0.0, 0.0, 0.0, 0.0, 0.0, 0.0, 0.0, 0.0, 0.0, 0.0, 0.0, 0.0, 0.0, 0.0, 0.0, 0.0, 0.0, 0.0, 0.0, 0.0, 0.0, 0.0, 0.0, 0.0, 0.0, 0.0, 0.0, 0.0, 0.0, 0.0, 0.0, 0.0, 0.0, 0.0, 0.0, 0.0, 0.0, 0.0, 0.0, 0.0, 0.0, 0.0, 0.0, 0.0, 0.0, 0.0, 0.0, 0.0, 0.0, 0.0, 0.0, 0.0, 0.0, 0.0, 0.0, 0.0, 0.0, 0.0, 0.0, 0.0, 0.0, 0.0, 0.0, 0.0, 0.0, 0.0, 0.0, 0.0, 0.0, 0.0, 0.0, 0.0, 0.0, 0.0, 0.0, 0.0, 0.0, 0.0, 0.0, 0.0, 0.0, 0.0, 0.0, 0.0, 0.0, 0.0, 0.0, 0.0, 0.0, 0.0, 0.0, 0.0, 0.0, 0.0, 0.0, 0.0, 0.0, 0.0, 0.0, 0.0, 0.0, 0.0, 0.0, 0.0, 0.0, 0.0, 0.0, 0.0, 0.0, 0.0, 0.0, 0.0, 0.0, 0.0, 0.0, 0.0, 0.0, 0.0, 0.0, 0.0, 0.0, 0.0, 0.0, 0.0, 0.0, 0.0, 0.0, 0.0, 0.0, 0.0, 0.0, 0.0, 0.0, 0.0, 0.0, 0.0, 0.0, 0.0, 0.0, 0.0, 0.0, 0.0, 0.0, 0.0, 0.0, 0.0, 0.0, 0.0, 0.0, 0.0, 0.0, 0.0, 0.0, 0.0, 0.0, 0.0, 0.0, 0.0, 0.0, 0.0, 0.0, 0.0, 0.0, 0.0, 0.0, 0.0, 0.0, 0.0, 0.0, 0.0, 0.0, 0.0, 0.0, 0.0, 0.0, 0.0, 0.0, 0.0, 0.0, 0.0, 0.0, 0.0, 0.0, 0.0, 0.0, 0.0, 0.0, 0.0, 0.0, 0.0, 0.0, 0.0, 0.0, 0.0, 0.0, 0.0, 0.0, 0.0, 0.0, 0.0, 0.0, 0.0, 0.0, 0.0, 0.0, 0.0, 0.0, 0.0, 0.0, 0.0, 0.0, 0.0, 0.0, 0.0, 0.0, 0.0, 0.0, 0.0, 0.0, 0.0, 0.0, 0.0, 0.0, 0.0, 0.0, 0.0, 0.0, 0.0, 0.0, 0.0, 0.0, 0.0, 0.0, 0.0, 0.0, 0.0, 0.0, 0.0, 0.0, 0.0, 0.0, 0.0, 0.0, 0.0, 0.0, 0.0, 0.0, 0.0, 0.0, 0.0, 0.0, 0.0, 0.0, 0.0, 0.0, 0.0, 0.0, 0.0, 0.0, 0.0, 0.0, 0.0, 0.0, 0.0, 0.0, 0.0, 0.0, 0.0, 0.0, 0.0, 0.0, 0.0, 0.0, 0.0, 0.0, 0.0, 0.0, 0.0, 0.0, 0.0, 0.0, 0.0, 0.0, 0.0, 0.0, 0.0, 0.0, 0.0, 0.0, 0.0, 0.0, 0.0, 0.0, 0.0, 0.0, 0.0, 0.0, 0.0, 0.0, 0.0, 0.0, 0.0, 0.0, 0.0, 0.0, 0.0, 0.0, 0.0, 0.0, 0.0, 0.0, 0.0, 0.0, 0.0, 0.0, 0.0, 0.0, 0.0, 0.0, 0.0, 0.0, 0.0, 0.0, 0.0, 0.0, 0.0, 0.0, 0.0, 0.0, 0.0, 0.0, 0.0, 0.0, 0.0, 0.0, 0.0, 0.0, 0.0, 0.0, 0.0, 0.0, 0.0, 0.0, 0.0, 0.0, 0.0, 0.0, 0.0, 0.0, 0.0, 0.0, 0.0, 0.0, 0.0, 0.0, 0.0, 0.0, 0.0, 0.0, 0.0, 0.0, 0.0, 0.0, 0.0, 0.0, 0.0, 0.0, 0.0, 0.0, 0.0, 0.0, 0.0, 0.0, 0.0, 0.0, 0.0, 0.0, 0.0, 0.0, 0.0, 0.0, 0.0, 0.0, 0.0, 0.0, 0.0, 0.0, 0.0, 0.0, 0.0, 0.0, 0.0, 0.0, 0.0, 0.0, 0.0, 0.0, 0.0, 0.0, 0.0, 0.0, 0.0, 0.0, 0.0, 0.0, 0.0, 0.0, 0.0, 0.0, 0.0, 0.0, 0.0, 0.0, 0.0, 0.0, 0.0, 0.0, 0.0, 0.0, 0.0, 0.0, 0.0, 0.0, 0.0, 0.0, 0.0, 0.0, 0.0, 0.0, 0.0, 0.0, 0.0, 0.0, 0.0, 0.0, 0.0, 0.0, 0.0, 0.0, 0.0, 0.0, 0.0, 0.0, 0.0, 0.0, 0.0, 0.0, 0.0, 0.0, 0.0, 0.0, 0.0, 0.0, 0.0, 0.0, 0.0, 0.0, 0.0, 0.0, 0.0, 0.0, 0.0, 0.0, 0.0, 0.0, 0.0, 0.0, 0.0, 0.0, 0.0, 0.0, 0.0, 0.0, 0.0, 0.0, 0.0, 0.0, 0.0, 0.0, 0.0, 0.0, 0.0, 0.0, 0.0, 0.0, 0.0, 0.0, 0.0, 0.0, 0.0, 0.0, 0.0, 0.0, 0.0, 0.0, 0.0, 0.0, 0.0, 0.0, 0.0, 0.0, 0.0, 0.0, 0.0, 0.0, 0.0, 0.0, 0.0, 0.0, 0.0, 0.0, 0.0, 0.0, 0.0, 0.0, 0.0, 0.0, 0.0, 0.0, 0.0, 0.0, 0.0, 0.0, 0.0, 0.0, 0.0, 0.0, 0.0, 0.0, 0.0, 0.0, 0.0, 0.0, 0.0, 0.0, 0.0, 0.0, 0.0, 0.0, 0.0, 0.0, 0.0, 0.0, 0.0, 0.0, 0.0, 0.0, 0.0, 0.0, 0.0, 0.0, 0.0, 0.0, 0.0, 0.0, 0.0, 0.0, 0.0, 0.0, 0.0, 0.0, 0.0, 0.0, 0.0, 0.0, 0.0, 0.0, 0.0, 0.0, 0.0, 0.0, 0.0, 0.0, 0.0, 0.0, 0.0, 0.0, 0.0, 0.0, 0.0, 0.0, 0.0, 0.0, 0.0, 0.0, 0.0, 0.0, 0.0, 0.0, 0.0, 0.0, 0.0, 0.0, 0.0, 0.0, 0.0, 0.0, 0.0, 0.0, 0.0, 0.0, 0.0, 0.0, 0.0, 0.0, 0.0, 0.0, 0.0, 0.0, 0.0, 0.0, 0.0, 0.0, 0.0, 0.0, 0.0, 0.0, 0.0, 0.0, 0.0, 0.0, 0.0, 0.0, 0.0, 0.0, 0.0, 0.0, 0.0, 0.0, 0.0, 0.0, 0.0, 0.0, 0.0, 0.0, 0.0, 0.0, 0.0, 0.0, 0.0, 0.0, 0.0, 0.0, 0.0, 0.0, 0.0, 0.0, 0.0, 0.0, 0.0, 0.0, 0.0, 0.0, 0.0, 0.0, 0.0, 0.0, 0.0, 0.0, 0.0, 0.0, 0.0, 0.0, 0.0, 0.0, 0.0, 0.0, 0.0, 0.0, 0.0, 0.0, 0.0, 0.0, 0.0, 0.0, 0.0, 0.0, 0.0, 0.0, 0.0, 0.0, 0.0, 0.0, 0.0, 0.0, 0.0, 0.0, 0.0, 0.0, 0.0, 0.0, 0.0, 0.0, 0.0, 0.0, 0.0, 0.0, 0.0, 0.0, 0.0, 0.0, 0.0, 0.0, 0.0, 0.0, 0.0, 0.0, 0.0, 0.0, 0.0, 0.0, 0.0, 0.0, 0.0, 0.0, 0.0, 0.0, 0.0, 0.0, 0.0, 0.0, 0.0, 0.0, 0.0, 0.0, 0.0, 0.0, 0.0, 0.0, 0.0, 0.0, 0.0, 0.0, 0.0, 0.0, 0.0, 0.0, 0.0, 0.0, 0.0, 0.0, 0.0, 0.0, 0.0, 0.0, 0.0, 0.0, 0.0, 0.0, 0.0, 0.0, 0.0, 0.0, 0.0, 0.0, 0.0, 0.0, 0.0, 0.0, 0.0, 0.0, 0.0, 0.0, 0.0, 0.0, 0.0, 0.0, 0.0, 0.0, 0.0, 0.0, 0.0, 0.0, 0.0, 0.0, 0.0, 0.0, 0.0, 0.0, 0.0, 0.0, 0.0, 0.0, 0.0, 0.0, 0.0, 0.0, 0.0, 0.0, 0.0, 0.0, 0.0, 0.0, 0.0, 0.0, 0.0, 0.0, 0.0, 0.0, 0.0, 0.0, 0.0, 0.0, 0.0, 0.0, 0.0, 0.0, 0.0, 0.0, 0.0, 0.0, 0.0, 0.0, 0.0, 0.0, 0.0, 0.0, 0.0, 0.0, 0.0, 0.0, 0.0, 0.0, 0.0, 0.0, 0.0, 0.0, 0.0, 0.0, 0.0, 0.0, 0.0, 0.0, 0.0, 0.0, 0.0, 0.0, 0.0, 0.0, 0.0, 0.0, 0.0, 0.0, 0.0, 0.0, 0.0, 0.0, 0.0, 0.0, 0.0, 0.0, 0.0, 0.0, 0.0, 0.0, 0.0, 0.0, 0.0, 0.0, 0.0, 0.0, 0.0, 0.0, 0.0, 0.0, 0.0, 0.0, 0.0, 0.0, 0.0, 0.0, 0.0, 0.0, 0.0, 0.0, 0.0, 0.0, 0.0, 0.0, 0.0, 0.0, 0.0, 0.0, 0.0, 0.0, 0.0, 0.0, 0.0, 0.0, 0.0, 0.0, 0.0, 0.0, 0.0, 0.0, 0.0, 0.0, 0.0, 0.0, 0.0, 0.0, 0.0, 0.0, 0.0, 0.0, 0.0, 0.0, 0.0, 0.0, 0.0, 0.0, 0.0, 0.0, 0.0, 0.0, 0.0, 0.0, 0.0, 0.0, 0.0, 0.0, 0.0, 0.0, 0.0, 0.0, 0.0, 0.0, 0.0, 0.0, 0.0, 0.0, 0.0, 0.0, 0.0, 0.0, 0.0, 0.0, 0.0, 0.0, 0.0, 0.0, 0.0, 0.0, 0.0, 0.0, 0.0, 0.0, 0.0, 0.0, 0.0, 0.0, 0.0, 0.0, 0.0, 0.0, 0.0, 0.0, 0.0, 0.0, 0.0, 0.0, 0.0, 0.0, 0.0, 0.0, 0.0, 0.0, 0.0, 0.0, 0.0, 0.0, 0.0, 0.0, 0.0, 0.0, 0.0, 0.0, 0.0, 0.0, 0.0, 0.0, 0.0, 0.0, 0.0, 0.0, 0.0, 0.0, 0.0, 0.0, 0.0, 0.0, 0.0, 0.0, 0.0, 0.0, 0.0, 0.0, 0.0, 0.0, 0.0, 0.0, 0.0, 0.0, 0.0, 0.0, 0.0, 0.0, 0.0, 0.0, 0.0, 0.0, 0.0, 0.0, 0.0, 0.0, 0.0, 0.0, 0.0, 0.0, 0.0, 0.0, 0.0, 0.0, 0.0, 0.0, 0.0, 0.0, 0.0, 0.0, 0.0, 0.0, 0.0, 0.0, 0.0, 0.0, 0.0, 0.0, 0.0, 0.0, 0.0, 0.0, 0.0, 0.0, 0.0, 0.0, 0.0, 0.0, 0.0, 0.0, 0.0, 0.0, 0.0, 0.0, 0.0, 0.0, 0.0, 0.0, 0.0, 0.0, 0.0, 0.0, 0.0, 0.0, 0.0, 0.0, 0.0, 0.0, 0.0, 0.0, 0.0, 0.0, 0.0, 0.0, 0.0, 0.0, 0.0, 0.0, 0.0, 0.0, 0.0, 0.0, 0.0, 0.0, 0.0, 0.0, 0.0, 0.0, 0.0, 0.0, 0.0, 0.0, 0.0, 0.0, 0.0, 0.0, 0.0, 0.0, 0.0, 0.0, 0.0, 0.0, 0.0, 0.0, 0.0, 0.0, 0.0, 0.0, 0.0, 0.0, 0.0, 0.0, 0.0, 0.0, 0.0, 0.0, 0.0, 0.0, 0.0, 0.0, 0.0, 0.0, 0.0, 0.0, 0.0, 0.0, 0.0, 0.0, 0.0, 0.0, 0.0, 0.0, 0.0, 0.0, 0.0, 0.0, 0.0, 0.0, 0.0, 0.0, 0.0, 0.0, 0.0, 0.0, 0.0, 0.0, 0.0, 0.0, 0.0, 0.0, 0.0, 0.0, 0.0, 0.0, 0.0, 0.0, 0.0, 0.0, 0.0, 0.0, 0.0, 0.0, 0.0, 0.0, 0.0, 0.0, 0.0, 0.0, 0.0, 0.0, 0.0, 0.0, 0.0, 0.0, 0.0, 0.0, 0.0, 0.0, 0.0, 0.0, 0.0, 0.0, 0.0, 0.0, 0.0, 0.0, 0.0, 0.0, 0.0, 0.0, 0.0, 0.0, 0.0, 0.0, 0.0, 0.0, 0.0, 0.0, 0.0, 0.0, 0.0, 0.0, 0.0, 0.0, 0.0, 0.0, 0.0, 0.0, 0.0, 0.0, 0.0, 0.0, 0.0, 0.0, 0.0, 0.0, 0.0, 0.0, 0.0, 0.0, 0.0, 0.0, 0.0, 0.0, 0.0, 0.0, 0.0, 0.0, 0.0, 0.0, 0.0, 0.0, 0.0, 0.0, 0.0, 0.0, 0.0, 0.0, 0.0, 0.0, 0.0, 0.0, 0.0, 0.0, 0.0, 0.0, 0.0, 0.0, 0.0, 0.0, 0.0, 0.0, 0.0, 0.0, 0.0, 0.0, 0.0, 0.0, 0.0, 0.0, 0.0, 0.0, 0.0, 0.0, 0.0, 0.0, 0.0, 0.0, 0.0, 0.0, 0.0, 0.0, 0.0, 0.0, 0.0, 0.0, 0.0, 0.0, 0.0, 0.0, 0.0, 0.0, 0.0, 0.0, 0.0, 0.0, 0.0, 0.0, 0.0, 0.0, 0.0, 0.0, 0.0, 0.0, 0.0, 0.0, 0.0, 0.0, 0.0, 0.0, 0.0, 0.0, 0.0, 0.0, 0.0, 0.0, 0.0, 0.0, 0.0, 0.0, 0.0, 0.0, 0.0, 0.0, 0.0, 0.0, 0.0, 0.0, 0.0, 0.0, 0.0, 0.0, 0.0, 0.0, 0.0, 0.0, 0.0, 0.0, 0.0, 0.0, 0.0, 0.0, 0.0, 0.0, 0.0, 0.0, 0.0, 0.0, 0.0, 0.0, 0.0, 0.0, 0.0, 0.0, 0.0, 0.0, 0.0, 0.0, 0.0, 0.0, 0.0, 0.0, 0.0, 0.0, 0.0, 0.0, 0.0, 0.0, 0.0, 0.0, 0.0, 0.0, 0.0, 0.0, 0.0, 0.0, 0.0, 0.0, 0.0, 0.0, 0.0, 0.0, 0.0, 0.0, 0.0, 0.0, 0.0, 0.0, 0.0, 0.0, 0.0, 0.0, 0.0, 0.0, 0.0, 0.0, 0.0, 0.0, 0.0, 0.0, 0.0, 0.0, 0.0, 0.0, 0.0, 0.0, 0.0, 0.0, 0.0, 0.0, 0.0, 0.0, 0.0, 0.0, 0.0, 0.0, 0.0, 0.0, 0.0, 0.0, 0.0, 0.0, 0.0, 0.0, 0.0, 0.0, 0.0, 0.0, 0.0, 0.0, 0.0, 0.0, 0.0, 0.0, 0.0, 0.0, 0.0, 0.0, 0.0, 0.0, 0.0, 0.0, 0.0, 0.0, 0.0, 0.0, 0.0, 0.0, 0.0, 0.0, 0.0, 0.0, 0.0, 0.0, 0.0, 0.0, 0.0, 0.0, 0.0, 0.0, 0.0, 0.0, 0.0, 0.0, 0.0, 0.0, 0.0, 0.0, 0.0, 0.0, 0.0, 0.0, 0.0, 0.0, 0.0, 0.0, 0.0, 0.0, 0.0, 0.0, 0.0, 0.0, 0.0, 0.0, 0.0, 0.0, 0.0, 0.0, 0.0, 0.0, 0.0, 0.0, 0.0, 0.0, 0.0, 0.0, 0.0, 0.0, 0.0, 0.0, 0.0, 0.0, 0.0, 0.0, 0.0, 0.0, 0.0, 0.0, 0.0, 0.0, 0.0, 0.0, 0.0, 0.0, 0.0, 0.0, 0.0, 0.0, 0.0, 0.0, 0.0, 0.0, 0.0, 0.0, 0.0, 0.0, 0.0, 0.0, 0.0, 0.0, 0.0, 0.0, 0.0, 0.0, 0.0, 0.0, 0.0, 0.0, 0.0, 0.0, 0.0, 0.0, 0.0, 0.0, 0.0, 0.0, 0.0, 0.0, 0.0, 0.0, 0.0, 0.0, 0.0, 0.0, 0.0, 0.0, 0.0, 0.0, 0.0, 0.0, 0.0, 0.0, 0.0, 0.0, 0.0, 0.0, 0.0, 0.0, 0.0, 0.0, 0.0, 0.0, 0.0, 0.0, 0.0, 0.0, 0.0, 0.0, 0.0, 0.0, 0.0, 0.0, 0.0, 0.0, 0.0, 0.0, 0.0, 0.0, 0.0, 0.0, 0.0, 0.0, 0.0, 0.0, 0.0, 0.0, 0.0, 0.0, 0.0, 0.0, 0.0, 0.0, 0.0, 0.0, 0.0, 0.0, 0.0, 0.0, 0.0, 0.0, 0.0, 0.0, 0.0, 0.0, 0.0, 0.0, 0.0, 0.0, 0.0, 0.0, 0.0, 0.0, 0.0, 0.0, 0.0, 0.0, 0.0, 0.0, 0.0, 0.0, 0.0, 0.0, 0.0, 0.0, 0.0, 0.0, 0.0, 0.0, 0.0, 0.0, 0.0, 0.0, 0.0, 0.0, 0.0, 0.0, 0.0, 0.0, 0.0, 0.0, 0.0, 0.0, 0.0, 0.0, 0.0, 0.0, 0.0, 0.0, 0.0, 0.0, 0.0, 0.0, 0.0, 0.0, 0.0, 0.0, 0.0, 0.0, 0.0, 0.0, 0.0, 0.0, 0.0, 0.0, 0.0, 0.0, 0.0, 0.0, 0.0, 0.0, 0.0, 0.0, 0.0, 0.0, 0.0, 0.0, 0.0, 0.0, 0.0, 0.0, 0.0, 0.0, 0.0, 0.0, 0.0, 0.0, 0.0, 0.0, 0.0, 0.0, 0.0, 0.0, 0.0, 0.0, 0.0, 0.0, 0.0, 0.0, 0.0, 0.0, 0.0, 0.0, 0.0, 0.0, 0.0, 0.0, 0.0, 0.0, 0.0, 0.0, 0.0, 0.0, 0.0, 0.0, 0.0, 0.0, 0.0, 0.0, 0.0, 0.0, 0.0, 0.0, 0.0, 0.0, 0.0, 0.0, 0.0, 0.0, 0.0, 0.0, 0.0, 0.0, 0.0, 0.0, 0.0, 0.0, 0.0, 0.0, 0.0, 0.0, 0.0, 0.0, 0.0, 0.0, 0.0, 0.0, 0.0, 0.0, 0.0, 0.0, 0.0, 0.0, 0.0, 0.0, 0.0, 0.0, 0.0, 0.0, 0.0, 0.0, 0.0, 0.0, 0.0, 0.0, 0.0, 0.0, 0.0, 0.0, 0.0, 0.0, 0.0, 0.0, 0.0, 0.0, 0.0, 0.0, 0.0, 0.0, 0.0, 0.0, 0.0, 0.0, 0.0, 0.0, 0.0, 0.0, 0.0, 0.0, 0.0, 0.0, 0.0, 0.0, 0.0, 0.0, 0.0, 0.0, 0.0, 0.0, 0.0, 0.0, 0.0, 0.0, 0.0, 0.0, 0.0, 0.0, 0.0, 0.0, 0.0, 0.0, 0.0, 0.0, 0.0, 0.0, 0.0, 0.0, 0.0, 0.0, 0.0, 0.0, 0.0, 0.0, 0.0, 0.0, 0.0, 0.0, 0.0, 0.0, 0.0, 0.0, 0.0, 0.0, 0.0, 0.0, 0.0, 0.0, 0.0, 0.0, 0.0, 0.0, 0.0, 0.0, 0.0, 0.0, 0.0, 0.0, 0.0, 0.0, 0.0, 0.0, 0.0, 0.0, 0.0, 0.0, 0.0, 0.0, 0.0, 0.0, 0.0, 0.0, 0.0, 0.0, 0.0, 0.0, 0.0, 0.0, 0.0, 0.0, 0.0, 0.0, 0.0, 0.0, 0.0, 0.0, 0.0, 0.0, 0.0, 0.0, 0.0, 0.0, 0.0, 0.0, 0.0, 0.0, 0.0, 0.0, 0.0, 0.0, 0.0, 0.0, 0.0, 0.0, 0.0, 0.0, 0.0, 0.0, 0.0, 0.0, 0.0, 0.0, 0.0, 0.0, 0.0, 0.0, 0.0, 0.0, 0.0, 0.0, 0.0, 0.0, 0.0, 0.0, 0.0, 0.0, 0.0, 0.0, 0.0, 0.0, 0.0, 0.0, 0.0, 0.0, 0.0, 0.0, 0.0, 0.0, 0.0, 0.0, 0.0, 0.0, 0.0, 0.0, 0.0, 0.0, 0.0, 0.0, 0.0, 0.0, 0.0, 0.0, 0.0, 0.0, 0.0, 0.0, 0.0, 0.0, 0.0, 0.0, 0.0, 0.0, 0.0, 0.0, 0.0, 0.0, 0.0, 0.0, 0.0, 0.0, 0.0, 0.0, 0.0, 0.0, 0.0, 0.0, 0.0, 0.0, 0.0, 0.0, 0.0, 0.0, 0.0, 0.0, 0.0, 0.0, 0.0, 0.0, 0.0, 0.0, 0.0, 0.0, 0.0, 0.0, 0.0, 0.0, 0.0, 0.0, 0.0, 0.0, 0.0, 0.0, 0.0, 0.0, 0.0, 0.0, 0.0, 0.0, 0.0, 0.0, 0.0, 0.0, 0.0, 0.0, 0.0, 0.0, 0.0, 0.0, 0.0, 0.0, 0.0, 0.0, 0.0, 0.0, 0.0, 0.0, 0.0, 0.0, 0.0, 0.0, 0.0, 0.0, 0.0, 0.0, 0.0, 0.0, 0.0, 0.0, 0.0, 0.0, 0.0, 0.0, 0.0, 0.0, 0.0, 0.0, 0.0, 0.0, 0.0, 0.0, 0.0, 0.0, 0.0, 0.0, 0.0, 0.0, 0.0, 0.0, 0.0, 0.0, 0.0, 0.0, 0.0, 0.0, 0.0, 0.0, 0.0, 0.0, 0.0, 0.0, 0.0, 0.0, 0.0, 0.0, 0.0, 0.0, 0.0, 0.0, 0.0, 0.0, 0.0, 0.0, 0.0, 0.0, 0.0, 0.0, 0.0, 0.0, 0.0, 0.0, 0.0, 0.0, 0.0, 0.0, 0.0, 0.0, 0.0, 0.0, 0.0, 0.0, 0.0, 0.0, 0.0, 0.0, 0.0, 0.0, 0.0, 0.0, 0.0, 0.0, 0.0, 0.0, 0.0, 0.0, 0.0, 0.0, 0.0, 0.0, 0.0, 0.0, 0.0, 0.0, 0.0, 0.0, 0.0, 0.0, 0.0, 0.0, 0.0, 0.0, 0.0, 0.0, 0.0, 0.0, 0.0, 0.0, 0.0, 0.0, 0.0, 0.0, 0.0, 0.0, 0.0, 0.0, 0.0, 0.0, 0.0, 0.0, 0.0, 0.0, 0.0, 0.0, 0.0, 0.0, 0.0, 0.0, 0.0, 0.0, 0.0, 0.0, 0.0, 0.0, 0.0, 0.0, 0.0, 0.0, 0.0, 0.0, 0.0, 0.0, 0.0, 0.0, 0.0, 0.0, 0.0, 0.0, 0.0, 0.0, 0.0, 0.0, 0.0, 0.0, 0.0, 0.0, 0.0, 0.0, 0.0, 0.0, 0.0, 0.0, 0.0, 0.0, 0.0, 0.0, 0.0, 0.0, 0.0, 0.0, 0.0, 0.0, 0.0, 0.0, 0.0, 0.0, 0.0, 0.0, 0.0, 0.0, 0.0, 0.0, 0.0, 0.0, 0.0, 0.0, 0.0, 0.0, 0.0, 0.0, 0.0, 0.0, 0.0, 0.0, 0.0, 0.0, 0.0, 0.0, 0.0, 0.0, 0.0, 0.0, 0.0, 0.0, 0.0, 0.0, 0.0, 0.0, 0.0, 0.0, 0.0, 0.0, 0.0, 0.0, 0.0, 0.0, 0.0, 0.0, 0.0, 0.0, 0.0, 0.0, 0.0, 0.0, 0.0, 0.0, 0.0, 0.0, 0.0, 0.0, 0.0, 0.0, 0.0, 0.0, 0.0, 0.0, 0.0, 0.0, 0.0, 0.0, 0.0, 0.0, 0.0, 0.0, 0.0, 0.0, 0.0, 0.0, 0.0, 0.0, 0.0, 0.0, 0.0, 0.0, 0.0, 0.0, 0.0, 0.0, 0.0, 0.0, 0.0, 0.0, 0.0, 0.0, 0.0, 0.0, 0.0, 0.0, 0.0, 0.0, 0.0, 0.0, 0.0, 0.0, 0.0, 0.0, 0.0, 0.0, 0.0, 0.0, 0.0, 0.0, 0.0, 0.0, 0.0, 0.0, 0.0, 0.0, 0.0, 0.0, 0.0, 0.0, 0.0, 0.0, 0.0, 0.0, 0.0, 0.0, 0.0, 0.0, 0.0, 0.0, 0.0, 0.0, 0.0, 0.0, 0.0, 0.0, 0.0, 0.0, 0.0, 0.0, 0.0, 0.0, 0.0, 0.0, 0.0, 0.0, 0.0, 0.0, 0.0, 0.0, 0.0, 0.0, 0.0, 0.0, 0.0, 0.0, 0.0, 0.0, 0.0, 0.0, 0.0, 0.0, 0.0, 0.0, 0.0, 0.0, 0.0, 0.0, 0.0, 0.0, 0.0, 0.0, 0.0, 0.0, 0.0, 0.0, 0.0, 0.0, 0.0, 0.0, 0.0, 0.0, 0.0, 0.0, 0.0, 0.0, 0.0, 0.0, 0.0, 0.0, 0.0, 0.0, 0.0, 0.0, 0.0, 0.0, 0.0, 0.0, 0.0, 0.0, 0.0, 0.0, 0.0, 0.0, 0.0, 0.0, 0.0, 0.0, 0.0, 0.0, 0.0, 0.0, 0.0, 0.0, 0.0, 0.0, 0.0, 0.0, 0.0, 0.0, 0.0, 0.0, 0.0, 0.0, 0.0, 0.0, 0.0, 0.0, 0.0, 0.0, 0.0, 0.0, 0.0, 0.0, 0.0, 0.0, 0.0, 0.0, 0.0, 0.0, 0.0, 0.0, 0.0, 0.0, 0.0, 0.0, 0.0, 0.0, 0.0, 0.0, 0.0, 0.0, 0.0, 0.0, 0.0, 0.0, 0.0, 0.0, 0.0, 0.0, 0.0, 0.0, 0.0, 0.0, 0.0, 0.0, 0.0, 0.0, 0.0, 0.0, 0.0, 0.0, 0.0, 0.0, 0.0, 0.0, 0.0, 0.0, 0.0, 0.0, 0.0, 0.0, 0.0, 0.0, 0.0, 0.0, 0.0, 0.0, 0.0, 0.0, 0.0, 0.0, 0.0, 0.0, 0.0, 0.0, 0.0, 0.0, 0.0, 0.0, 0.0, 0.0, 0.0, 0.0, 0.0, 0.0, 0.0, 0.0, 0.0, 0.0, 0.0, 0.0, 0.0, 0.0, 0.0, 0.0, 0.0, 0.0, 0.0, 0.0, 0.0, 0.0, 0.0, 0.0, 0.0, 0.0, 0.0, 0.0, 0.0, 0.0, 0.0, 0.0, 0.0, 0.0, 0.0, 0.0, 0.0, 0.0, 0.0, 0.0, 0.0, 0.0, 0.0, 0.0, 0.0, 0.0, 0.0, 0.0, 0.0, 0.0, 0.0, 0.0, 0.0, 0.0, 0.0, 0.0, 0.0, 0.0, 0.0, 0.0, 0.0, 0.0, 0.0, 0.0, 0.0, 0.0, 0.0, 0.0, 0.0, 0.0, 0.0, 0.0, 0.0, 0.0, 0.0, 0.0, 0.0, 0.0, 0.0, 0.0, 0.0, 0.0, 0.0, 0.0, 0.0, 0.0, 0.0, 0.0, 0.0, 0.0, 0.0, 0.0, 0.0, 0.0, 0.0, 0.0, 0.0, 0.0, 0.0, 0.0, 0.0, 0.0, 0.0, 0.0, 0.0, 0.0, 0.0, 0.0, 0.0, 0.0, 0.0, 0.0, 0.0, 0.0, 0.0, 0.0, 0.0, 0.0, 0.0, 0.0, 0.0, 0.0, 0.0, 0.0, 0.0, 0.0, 0.0, 0.0, 0.0, 0.0, 0.0, 0.0, 0.0, 0.0, 0.0, 0.0, 0.0, 0.0, 0.0, 0.0, 0.0, 0.0, 0.0, 0.0, 0.0, 0.0, 0.0, 0.0, 0.0, 0.0, 0.0, 0.0, 0.0, 0.0, 0.0, 0.0, 0.0, 0.0, 0.0, 0.0, 0.0, 0.0, 0.0, 0.0, 0.0, 0.0, 0.0, 0.0, 0.0, 0.0, 0.0, 0.0, 0.0, 0.0, 0.0, 0.0, 0.0, 0.0, 0.0, 0.0, 0.0, 0.0, 0.0, 0.0, 0.0, 0.0, 0.0, 0.0, 0.0, 0.0, 0.0, 0.0, 0.0, 0.0, 0.0, 0.0, 0.0, 0.0, 0.0, 0.0, 0.0, 0.0, 0.0, 0.0, 0.0, 0.0, 0.0, 0.0, 0.0, 0.0, 0.0, 0.0, 0.0, 0.0, 0.0, 0.0, 0.0, 0.0, 0.0, 0.0, 0.0, 0.0, 0.0, 0.0, 0.0, 0.0, 0.0, 0.0, 0.0, 0.0, 0.0, 0.0, 0.0, 0.0, 0.0, 0.0, 0.0, 0.0, 0.0, 0.0, 0.0, 0.0, 0.0, 0.0, 0.0, 0.0, 0.0, 0.0, 0.0, 0.0, 0.0, 0.0, 0.0, 0.0, 0.0, 0.0, 0.0, 0.0, 0.0, 0.0, 0.0, 0.0, 0.0, 0.0, 0.0, 0.0, 0.0, 0.0, 0.0, 0.0, 0.0, 0.0, 0.0, 0.0, 0.0, 0.0, 0.0, 0.0, 0.0, 0.0, 0.0, 0.0, 0.0, 0.0, 0.0, 0.0, 0.0, 0.0, 0.0, 0.0, 0.0, 0.0, 0.0, 0.0, 0.0, 0.0, 0.0, 0.0, 0.0, 0.0, 0.0, 0.0, 0.0, 0.0, 0.0, 0.0, 0.0, 0.0, 0.0, 0.0, 0.0, 0.0, 0.0, 0.0, 0.0, 0.0, 0.0, 0.0, 0.0, 0.0, 0.0, 0.0, 0.0, 0.0, 0.0, 0.0, 0.0, 0.0, 0.0, 0.0, 0.0, 0.0, 0.0, 0.0, 0.0, 0.0, 0.0, 0.0, 0.0, 0.0, 0.0, 0.0, 0.0, 0.0, 0.0, 0.0, 0.0, 0.0, 0.0, 0.0, 0.0, 0.0, 0.0, 0.0, 0.0, 0.0, 0.0, 0.0, 0.0, 0.0, 0.0, 0.0, 0.0, 0.0, 0.0, 0.0, 0.0, 0.0, 0.0, 0.0, 0.0, 0.0, 0.0, 0.0, 0.0, 0.0, 0.0, 0.0, 0.0, 0.0, 0.0, 0.0, 0.0, 0.0, 0.0, 0.0, 0.0, 0.0, 0.0, 0.0, 0.0, 0.0, 0.0, 0.0, 0.0, 0.0, 0.0, 0.0, 0.0, 0.0, 0.0, 0.0, 0.0, 0.0, 0.0, 0.0, 0.0, 0.0, 0.0, 0.0, 0.0, 0.0, 0.0, 0.0, 0.0, 0.0, 0.0, 0.0, 0.0, 0.0, 0.0, 0.0, 0.0, 0.0, 0.0, 0.0, 0.0, 0.0, 0.0, 0.0, 0.0, 0.0, 0.0, 0.0, 0.0, 0.0, 0.0, 0.0, 0.0, 0.0, 0.0, 0.0, 0.0, 0.0, 0.0, 0.0, 0.0, 0.0, 0.0, 0.0, 0.0, 0.0, 0.0, 0.0, 0.0, 0.0, 0.0, 0.0, 0.0, 0.0, 0.0, 0.0, 0.0, 0.0, 0.0, 0.0, 0.0, 0.0, 0.0, 0.0, 0.0, 0.0, 0.0, 0.0, 0.0, 0.0, 0.0, 0.0, 0.0, 0.0, 0.0, 0.0, 0.0, 0.0, 0.0, 0.0, 0.0, 0.0, 0.0, 0.0, 0.0, 0.0, 0.0, 0.0, 0.0, 0.0, 0.0, 0.0, 0.0, 0.0, 0.0, 0.0, 0.0, 0.0, 0.0, 0.0, 0.0, 0.0, 0.0, 0.0, 0.0, 0.0, 0.0, 0.0, 0.0, 0.0, 0.0, 0.0, 0.0, 0.0, 0.0, 0.0, 0.0, 0.0, 0.0, 0.0, 0.0, 0.0, 0.0, 0.0, 0.0, 0.0, 0.0, 0.0, 0.0, 0.0, 0.0, 0.0, 0.0, 0.0, 0.0, 0.0, 0.0, 0.0, 0.0, 0.0, 0.0, 0.0, 0.0, 0.0, 0.0, 0.0, 0.0, 0.0, 0.0, 0.0, 0.0, 0.0, 0.0, 0.0, 0.0, 0.0, 0.0, 0.0, 0.0, 0.0, 0.0, 0.0, 0.0, 0.0, 0.0, 0.0, 0.0, 0.0, 0.0, 0.0, 0.0, 0.0, 0.0, 0.0, 0.0, 0.0, 0.0, 0.0, 0.0, 0.0, 0.0, 0.0, 0.0, 0.0, 0.0, 0.0, 0.0, 0.0, 0.0, 0.0, 0.0, 0.0, 0.0, 0.0, 0.0, 0.0, 0.0, 0.0, 0.0, 0.0, 0.0, 0.0, 0.0, 0.0, 0.0, 0.0, 0.0, 0.0, 0.0, 0.0, 0.0, 0.0, 0.0, 0.0, 0.0, 0.0, 0.0, 0.0, 0.0, 0.0, 0.0, 0.0, 0.0, 0.0, 0.0, 0.0, 0.0, 0.0, 0.0, 0.0, 0.0, 0.0, 0.0, 0.0, 0.0, 0.0, 0.0, 0.0, 0.0, 0.0, 0.0, 0.0, 0.0, 0.0, 0.0, 0.0, 0.0, 0.0, 0.0, 0.0, 0.0, 0.0, 0.0, 0.0, 0.0, 0.0, 0.0, 0.0, 0.0, 0.0, 0.0, 0.0, 0.0, 0.0, 0.0, 0.0, 0.0, 0.0, 0.0, 0.0, 0.0, 0.0, 0.0, 0.0, 0.0, 0.0, 0.0, 0.0, 0.0, 0.0, 0.0, 0.0, 0.0, 0.0, 0.0, 0.0, 0.0, 0.0, 0.0, 0.0, 0.0, 0.0, 0.0, 0.0, 0.0, 0.0, 0.0, 0.0, 0.0, 0.0, 0.0, 0.0, 0.0, 0.0, 0.0, 0.0, 0.0, 0.0, 0.0, 0.0, 0.0, 0.0, 0.0, 0.0, 0.0, 0.0, 0.0, 0.0, 0.0, 0.0, 0.0, 0.0, 0.0, 0.0, 0.0, 0.0, 0.0, 0.0, 0.0, 0.0, 0.0, 0.0, 0.0, 0.0, 0.0, 0.0, 0.0, 0.0, 0.0, 0.0, 0.0, 0.0, 0.0, 0.0, 0.0, 0.0, 0.0, 0.0, 0.0, 0.0, 0.0, 0.0, 0.0, 0.0, 0.0, 0.0, 0.0, 0.0, 0.0, 0.0, 0.0, 0.0, 0.0, 0.0, 0.0, 0.0, 0.0, 0.0, 0.0, 0.0, 0.0, 0.0, 0.0, 0.0, 0.0, 0.0, 0.0, 0.0, 0.0, 0.0, 0.0, 0.0, 0.0, 0.0, 0.0, 0.0, 0.0, 0.0, 0.0, 0.0, 0.0, 0.0, 0.0, 0.0, 0.0, 0.0, 0.0, 0.0, 0.0, 0.0, 0.0, 0.0, 0.0, 0.0, 0.0, 0.0, 0.0, 0.0, 0.0, 0.0, 0.0, 0.0, 0.0, 0.0, 0.0, 0.0, 0.0, 0.0, 0.0, 0.0, 0.0, 0.0, 0.0, 0.0, 0.0, 0.0, 0.0, 0.0, 0.0, 0.0, 0.0, 0.0, 0.0, 0.0, 0.0, 0.0, 0.0, 0.0, 0.0, 0.0, 0.0, 0.0, 0.0, 0.0, 0.0, 0.0, 0.0, 0.0, 0.0, 0.0, 0.0, 0.0, 0.0, 0.0, 0.0, 0.0, 0.0, 0.0, 0.0, 0.0, 0.0, 0.0, 0.0, 0.0, 0.0, 0.0, 0.0, 0.0, 0.0, 0.0, 0.0, 0.0, 0.0, 0.0, 0.0, 0.0, 0.0, 0.0, 0.0, 0.0, 0.0, 0.0, 0.0, 0.0, 0.0, 0.0, 0.0, 0.0, 0.0, 0.0, 0.0, 0.0, 0.0, 0.0, 0.0, 0.0, 0.0, 0.0, 0.0, 0.0, 0.0, 0.0, 0.0, 0.0, 0.0, 0.0, 0.0, 0.0, 0.0, 0.0, 0.0, 0.0, 0.0, 0.0, 0.0, 0.0, 0.0, 0.0, 0.0, 0.0, 0.0, 0.0, 0.0, 0.0, 0.0, 0.0, 0.0, 0.0, 0.0, 0.0, 0.0, 0.0, 0.0, 0.0, 0.0, 0.0, 0.0, 0.0, 0.0, 0.0, 0.0, 0.0, 0.0, 0.0, 0.0, 0.0, 0.0, 0.0, 0.0, 0.0, 0.0, 0.0, 0.0, 0.0, 0.0, 0.0, 0.0, 0.0, 0.0, 0.0, 0.0, 0.0, 0.0, 0.0, 0.0, 0.0, 0.0, 0.0, 0.0, 0.0, 0.0, 0.0, 0.0, 0.0, 0.0, 0.0, 0.0, 0.0, 0.0, 0.0, 0.0, 0.0, 0.0, 0.0, 0.0, 0.0, 0.0, 0.0, 0.0, 0.0, 0.0, 0.0, 0.0, 0.0, 0.0, 0.0, 0.0, 0.0, 0.0, 0.0, 0.0, 0.0, 0.0, 0.0, 0.0, 0.0, 0.0, 0.0, 0.0, 0.0, 0.0, 0.0, 0.0, 0.0, 0.0, 0.0, 0.0, 0.0, 0.0, 0.0, 0.0, 0.0, 0.0, 0.0, 0.0, 0.0, 0.0, 0.0, 0.0, 0.0, 0.0, 0.0, 0.0, 0.0, 0.0, 0.0, 0.0, 0.0, 0.0, 0.0, 0.0, 0.0, 0.0, 0.0, 0.0, 0.0, 0.0, 0.0, 0.0, 0.0, 0.0, 0.0, 0.0, 0.0, 0.0, 0.0, 0.0, 0.0, 0.0, 0.0, 0.0, 0.0, 0.0, 0.0, 0.0, 0.0, 0.0, 0.0, 0.0, 0.0, 0.0, 0.0, 0.0, 0.0, 0.0, 0.0, 0.0, 0.0, 0.0, 0.0, 0.0, 0.0, 0.0, 0.0, 0.0, 0.0, 0.0, 0.0, 0.0, 0.0, 0.0, 0.0, 0.0, 0.0, 0.0, 0.0, 0.0, 0.0, 0.0, 0.0, 0.0, 0.0, 0.0, 0.0, 0.0, 0.0, 0.0, 0.0, 0.0, 0.0, 0.0, 0.0, 0.0, 0.0, 0.0, 0.0, 0.0, 0.0, 0.0, 0.0, 0.0, 0.0, 0.0, 0.0, 0.0, 0.0, 0.0, 0.0, 0.0, 0.0, 0.0, 0.0, 0.0, 0.0, 0.0, 0.0, 0.0, 0.0, 0.0, 0.0, 0.0, 0.0, 0.0, 0.0, 0.0, 0.0, 0.0, 0.0, 0.0, 0.0, 0.0, 0.0, 0.0, 0.0, 0.0, 0.0, 0.0, 0.0, 0.0, 0.0, 0.0, 0.0, 0.0, 0.0, 0.0, 0.0, 0.0, 0.0, 0.0, 0.0, 0.0, 0.0, 0.0, 0.0, 0.0, 0.0, 0.0, 0.0, 0.0, 0.0, 0.0, 0.0, 0.0, 0.0, 0.0, 0.0, 0.0, 0.0, 0.0, 0.0, 0.0, 0.0, 0.0, 0.0, 0.0, 0.0, 0.0, 0.0, 0.0, 0.0, 0.0, 0.0, 0.0, 0.0, 0.0, 0.0, 0.0, 0.0, 0.0, 0.0, 0.0, 0.0, 0.0, 0.0, 0.0, 0.0, 0.0, 0.0, 0.0, 0.0, 0.0, 0.0, 0.0, 0.0, 0.0, 0.0, 0.0, 0.0, 0.0, 0.0, 0.0, 0.0, 0.0, 0.0, 0.0, 0.0, 0.0, 0.0, 0.0, 0.0, 0.0, 0.0, 0.0, 0.0, 0.0, 0.0, 0.0, 0.0, 0.0, 0.0, 0.0, 0.0, 0.0, 0.0, 0.0, 0.0, 0.0, 0.0, 0.0, 0.0, 0.0, 0.0, 0.0, 0.0, 0.0, 0.0, 0.0, 0.0, 0.0, 0.0, 0.0, 0.0, 0.0, 0.0, 0.0, 0.0, 0.0, 0.0, 0.0, 0.0, 0.0, 0.0, 0.0, 0.0, 0.0, 0.0, 0.0, 0.0, 0.0, 0.0, 0.0, 0.0, 0.0, 0.0, 0.0, 0.0, 0.0, 0.0, 0.0, 0.0, 0.0, 0.0, 0.0, 0.0, 0.0, 0.0, 0.0, 0.0, 0.0, 0.0, 0.0, 0.0, 0.0, 0.0, 0.0, 0.0, 0.0, 0.0, 0.0, 0.0, 0.0, 0.0, 0.0, 0.0, 0.0, 0.0, 0.0, 0.0, 0.0, 0.0, 0.0, 0.0, 0.0, 0.0, 0.0, 0.0, 0.0, 0.0, 0.0, 0.0, 0.0, 0.0, 0.0, 0.0, 0.0, 0.0, 0.0, 0.0, 0.0, 0.0, 0.0, 0.0, 0.0, 0.0, 0.0, 0.0, 0.0, 0.0, 0.0, 0.0, 0.0, 0.0, 0.0, 0.0, 0.0, 0.0, 0.0, 0.0, 0.0, 0.0, 0.0, 0.0, 0.0, 0.0, 0.0, 0.0, 0.0, 0.0, 0.0, 0.0, 0.0, 0.0, 0.0, 0.0, 0.0, 0.0, 0.0, 0.0, 0.0, 0.0, 0.0, 0.0, 0.0, 0.0, 0.0, 0.0, 0.0, 0.0, 0.0, 0.0, 0.0, 0.0, 0.0, 0.0, 0.0, 0.0, 0.0, 0.0, 0.0, 0.0, 0.0, 0.0, 0.0, 0.0, 0.0, 0.0, 0.0, 0.0, 0.0, 0.0, 0.0, 0.0, 0.0, 0.0, 0.0, 0.0, 0.0, 0.0, 0.0, 0.0, 0.0, 0.0, 0.0, 0.0, 0.0, 0.0, 0.0, 0.0, 0.0, 0.0, 0.0, 0.0, 0.0, 0.0, 0.0, 0.0, 0.0, 0.0, 0.0, 0.0, 0.0, 0.0, 0.0, 0.0, 0.0, 0.0, 0.0, 0.0, 0.0, 0.0, 0.0, 0.0, 0.0, 0.0, 0.0, 0.0, 0.0, 0.0, 0.0, 0.0, 0.0, 0.0, 0.0, 0.0, 0.0, 0.0, 0.0, 0.0, 0.0, 0.0, 0.0, 0.0, 0.0, 0.0, 0.0, 0.0, 0.0, 0.0, 0.0, 0.0, 0.0, 0.0, 0.0, 0.0, 0.0, 0.0, 0.0, 0.0, 0.0, 0.0, 0.0, 0.0, 0.0, 0.0, 0.0, 0.0, 0.0, 0.0, 0.0, 0.0, 0.0, 0.0, 0.0, 0.0, 0.0, 0.0, 0.0, 0.0, 0.0, 0.0, 0.0, 0.0, 0.0, 0.0, 0.0, 0.0, 0.0, 0.0, 0.0, 0.0, 0.0, 0.0, 0.0, 0.0, 0.0, 0.0, 0.0, 0.0, 0.0, 0.0, 0.0, 0.0, 0.0, 0.0, 0.0, 0.0, 0.0, 0.0, 0.0, 0.0, 0.0, 0.0, 0.0, 0.0, 0.0, 0.0, 0.0, 0.0, 0.0, 0.0, 0.0, 0.0, 0.0, 0.0, 0.0, 0.0, 0.0, 0.0, 0.0, 0.0, 0.0, 0.0, 0.0, 0.0, 0.0, 0.0, 0.0, 0.0, 0.0, 0.0, 0.0, 0.0, 0.0, 0.0, 0.0, 0.0, 0.0, 0.0, 0.0, 0.0, 0.0, 0.0, 0.0, 0.0, 0.0, 0.0, 0.0, 0.0, 0.0, 0.0, 0.0, 0.0, 0.0, 0.0, 0.0, 0.0, 0.0, 0.0, 0.0, 0.0, 0.0, 0.0, 0.0, 0.0, 0.0, 0.0, 0.0, 0.0, 0.0, 0.0, 0.0, 0.0, 0.0, 0.0, 0.0, 0.0, 0.0, 0.0, 0.0, 0.0, 0.0, 0.0, 0.0, 0.0, 0.0, 0.0, 0.0, 0.0, 0.0, 0.0, 0.0, 0.0, 0.0, 0.0, 0.0, 0.0, 0.0, 0.0, 0.0, 0.0, 0.0, 0.0, 0.0, 0.0, 0.0, 0.0, 0.0, 0.0, 0.0, 0.0, 0.0, 0.0, 0.0, 0.0, 0.0, 0.0, 0.0, 0.0, 0.0, 0.0, 0.0, 0.0, 0.0, 0.0, 0.0, 0.0, 0.0, 0.0, 0.0, 0.0, 0.0, 0.0, 0.0, 0.0, 0.0, 0.0, 0.0, 0.0, 0.0, 0.0, 0.0, 0.0, 0.0, 0.0, 0.0, 0.0, 0.0, 0.0, 0.0, 0.0, 0.0, 0.0, 0.0, 0.0, 0.0, 0.0, 0.0, 0.0, 0.0, 0.0, 0.0, 0.0, 0.0, 0.0, 0.0, 0.0, 0.0, 0.0, 0.0, 0.0, 0.0, 0.0, 0.0, 0.0, 0.0, 0.0, 0.0, 0.0, 0.0, 0.0, 0.0, 0.0, 0.0, 0.0, 0.0, 0.0, 0.0, 0.0, 0.0, 0.0, 0.0, 0.0, 0.0, 0.0, 0.0, 0.0, 0.0, 0.0, 0.0, 0.0, 0.0, 0.0, 0.0, 0.0, 0.0, 0.0, 0.0, 0.0, 0.0, 0.0, 0.0, 0.0, 0.0, 0.0, 0.0, 0.0, 0.0, 0.0, 0.0, 0.0, 0.0, 0.0, 0.0, 0.0, 0.0, 0.0, 0.0, 0.0, 0.0, 0.0, 0.0, 0.0, 0.0, 0.0, 0.0, 0.0, 0.0, 0.0, 0.0, 0.0, 0.0, 0.0, 0.0, 0.0, 0.0, 0.0, 0.0, 0.0, 0.0, 0.0, 0.0, 0.0, 0.0, 0.0, 0.0, 0.0, 0.0, 0.0, 0.0, 0.0, 0.0, 0.0, 0.0, 0.0, 0.0, 0.0, 0.0, 0.0, 0.0, 0.0, 0.0, 0.0, 0.0, 0.0, 0.0, 0.0, 0.0, 0.0, 0.0, 0.0, 0.0, 0.0, 0.0, 0.0, 0.0, 0.0, 0.0, 0.0, 0.0, 0.0, 0.0, 0.0, 0.0, 0.0, 0.0, 0.0, 0.0, 0.0, 0.0, 0.0, 0.0, 0.0, 0.0, 0.0, 0.0, 0.0, 0.0, 0.0, 0.0, 0.0, 0.0, 0.0, 0.0, 0.0, 0.0, 0.0, 0.0, 0.0, 0.0, 0.0, 0.0, 0.0, 0.0, 0.0, 0.0, 0.0, 0.0, 0.0, 0.0, 0.0, 0.0, 0.0, 0.0, 0.0, 0.0, 0.0, 0.0, 0.0, 0.0, 0.0, 0.0, 0.0, 0.0, 0.0, 0.0, 0.0, 0.0, 0.0, 0.0, 0.0, 0.0, 0.0, 0.0, 0.0, 0.0, 0.0, 0.0, 0.0, 0.0, 0.0, 0.0, 0.0, 0.0, 0.0, 0.0, 0.0, 0.0, 0.0, 0.0, 0.0, 0.0, 0.0, 0.0, 0.0, 0.0, 0.0, 0.0, 0.0, 0.0, 0.0, 0.0, 0.0, 0.0, 0.0, 0.0, 0.0, 0.0, 0.0, 0.0, 0.0, 0.0, 0.0, 0.0, 0.0, 0.0, 0.0, 0.0, 0.0, 0.0, 0.0, 0.0, 0.0, 0.0, 0.0, 0.0, 0.0, 0.0, 0.0, 0.0, 0.0, 0.0, 0.0, 0.0, 0.0, 0.0, 0.0, 0.0, 0.0, 0.0, 0.0, 0.0, 0.0, 0.0, 0.0, 0.0, 0.0, 0.0, 0.0, 0.0, 0.0, 0.0, 0.0, 0.0, 0.0, 0.0, 0.0, 0.0, 0.0, 0.0, 0.0, 0.0, 0.0, 0.0, 0.0, 0.0, 0.0, 0.0, 0.0, 0.0, 0.0, 0.0, 0.0, 0.0, 0.0, 0.0, 0.0, 0.0, 0.0, 0.0, 0.0, 0.0, 0.0, 0.0, 0.0, 0.0, 0.0, 0.0, 0.0, 0.0, 0.0, 0.0, 0.0, 0.0, 0.0, 0.0, 0.0, 0.0, 0.0, 0.0, 0.0, 0.0, 0.0, 0.0, 0.0, 0.0, 0.0, 0.0, 0.0, 0.0, 0.0, 0.0, 0.0, 0.0, 0.0, 0.0, 0.0, 0.0, 0.0, 0.0, 0.0, 0.0, 0.0, 0.0, 0.0, 0.0, 0.0, 0.0, 0.0, 0.0, 0.0, 0.0, 0.0, 0.0, 0.0, 0.0, 0.0, 0.0, 0.0, 0.0, 0.0, 0.0, 0.0, 0.0, 0.0, 0.0, 0.0, 0.0, 0.0, 0.0, 0.0, 0.0, 0.0, 0.0, 0.0, 0.0, 0.0, 0.0, 0.0, 0.0, 0.0, 0.0, 0.0, 0.0, 0.0, 0.0, 0.0, 0.0, 0.0, 0.0, 0.0, 0.0, 0.0, 0.0, 0.0, 0.0, 0.0, 0.0, 0.0, 0.0, 0.0, 0.0, 0.0, 0.0, 0.0, 0.0, 0.0, 0.0, 0.0, 0.0, 0.0, 0.0, 0.0, 0.0, 0.0, 0.0, 0.0, 0.0, 0.0, 0.0, 0.0, 0.0, 0.0, 0.0, 0.0, 0.0, 0.0, 0.0, 0.0, 0.0, 0.0, 0.0, 0.0, 0.0, 0.0, 0.0, 0.0, 0.0, 0.0, 0.0, 0.0, 0.0, 0.0, 0.0, 0.0, 0.0, 0.0, 0.0, 0.0, 0.0, 0.0, 0.0, 0.0, 0.0, 0.0, 0.0, 0.0, 0.0, 0.0, 0.0, 0.0, 0.0, 0.0, 0.0, 0.0, 0.0, 0.0, 0.0, 0.0, 0.0, 0.0, 0.0, 0.0, 0.0, 0.0, 0.0, 0.0, 0.0, 0.0, 0.0, 0.0, 0.0, 0.0, 0.0, 0.0, 0.0, 0.0, 0.0, 0.0, 0.0, 0.0, 0.0, 0.0, 0.0, 0.0, 0.0, 0.0, 0.0, 0.0, 0.0, 0.0, 0.0, 0.0, 0.0, 0.0, 0.0, 0.0, 0.0, 0.0, 0.0, 0.0, 0.0, 0.0, 0.0, 0.0, 0.0, 0.0, 0.0, 0.0, 0.0, 0.0, 0.0, 0.0, 0.0, 0.0, 0.0, 0.0, 0.0, 0.0, 0.0, 0.0, 0.0, 0.0, 0.0, 0.0, 0.0, 0.0, 0.0, 0.0, 0.0, 0.0, 0.0, 0.0, 0.0, 0.0, 0.0, 0.0, 0.0, 0.0, 0.0, 0.0, 0.0, 0.0, 0.0, 0.0, 0.0, 0.0, 0.0, 0.0, 0.0, 0.0, 0.0, 0.0, 0.0, 0.0, 0.0, 0.0, 0.0, 0.0, 0.0, 0.0, 0.0, 0.0, 0.0, 0.0, 0.0, 0.0, 0.0, 0.0, 0.0, 0.0, 0.0, 0.0, 0.0, 0.0, 0.0, 0.0, 0.0, 0.0, 0.0, 0.0, 0.0, 0.0, 0.0, 0.0, 0.0, 0.0, 0.0, 0.0, 0.0, 0.0, 0.0, 0.0, 0.0, 0.0, 0.0, 0.0, 0.0, 0.0, 0.0, 0.0, 0.0, 0.0, 0.0, 0.0, 0.0, 0.0, 0.0, 0.0, 0.0, 0.0, 0.0, 0.0, 0.0, 0.0, 0.0, 0.0, 0.0, 0.0, 0.0, 0.0, 0.0, 0.0, 0.0, 0.0, 0.0, 0.0, 0.0, 0.0, 0.0, 0.0, 0.0, 0.0, 0.0, 0.0, 0.0, 0.0, 0.0, 0.0, 0.0, 0.0, 0.0, 0.0, 0.0, 0.0, 0.0, 0.0, 0.0, 0.0, 0.0, 0.0, 0.0, 0.0, 0.0, 0.0, 0.0, 0.0, 0.0, 0.0, 0.0, 0.0, 0.0, 0.0, 0.0, 0.0, 0.0, 0.0, 0.0, 0.0, 0.0, 0.0, 0.0, 0.0, 0.0, 0.0, 0.0, 0.0, 0.0, 0.0, 0.0, 0.0, 0.0, 0.0, 0.0, 0.0, 0.0, 0.0, 0.0, 0.0, 0.0, 0.0, 0.0, 0.0, 0.0, 0.0, 0.0, 0.0, 0.0, 0.0, 0.0, 0.0, 0.0, 0.0, 0.0, 0.0, 0.0, 0.0, 0.0, 0.0, 0.0, 0.0, 0.0, 0.0, 0.0, 0.0, 0.0, 0.0, 0.0, 0.0, 0.0, 0.0, 0.0, 0.0, 0.0, 0.0, 0.0, 0.0, 0.0, 0.0, 0.0, 0.0, 0.0, 0.0, 0.0, 0.0, 0.0, 0.0, 0.0, 0.0, 0.0, 0.0, 0.0, 0.0, 0.0, 0.0, 0.0, 0.0, 0.0, 0.0, 0.0, 0.0, 0.0, 0.0, 0.0, 0.0, 0.0, 0.0, 0.0, 0.0, 0.0, 0.0, 0.0, 0.0, 0.0, 0.0, 0.0, 0.0, 0.0, 0.0, 0.0, 0.0, 0.0, 0.0, 0.0, 0.0, 0.0, 0.0, 0.0, 0.0, 0.0, 0.0, 0.0, 0.0, 0.0, 0.0, 0.0, 0.0, 0.0, 0.0, 0.0, 0.0, 0.0, 0.0, 0.0, 0.0, 0.0, 0.0, 0.0, 0.0, 0.0, 0.0, 0.0, 0.0, 0.0, 0.0, 0.0, 0.0, 0.0, 0.0, 0.0, 0.0, 0.0, 0.0, 0.0, 0.0, 0.0, 0.0, 0.0, 0.0, 0.0, 0.0, 0.0, 0.0, 0.0, 0.0, 0.0, 0.0, 0.0, 0.0, 0.0, 0.0, 0.0, 0.0, 0.0, 0.0, 0.0, 0.0, 0.0, 0.0, 0.0, 0.0, 0.0, 0.0, 0.0, 0.0, 0.0, 0.0, 0.0, 0.0, 0.0, 0.0, 0.0, 0.0, 0.0, 0.0, 0.0, 0.0, 0.0, 0.0, 0.0, 0.0, 0.0, 0.0, 0.0, 0.0, 0.0, 0.0, 0.0, 0.0, 0.0, 0.0, 0.0, 0.0, 0.0, 0.0, 0.0, 0.0, 0.0, 0.0, 0.0, 0.0, 0.0, 0.0, 0.0, 0.0, 0.0, 0.0, 0.0, 0.0, 0.0, 0.0, 0.0, 0.0, 0.0, 0.0, 0.0, 0.0, 0.0, 0.0, 0.0, 0.0, 0.0, 0.0, 0.0, 0.0, 0.0, 0.0, 0.0, 0.0, 0.0, 0.0, 0.0, 0.0, 0.0, 0.0, 0.0, 0.0, 0.0, 0.0, 0.0, 0.0, 0.0, 0.0, 0.0, 0.0, 0.0, 0.0, 0.0, 0.0, 0.0, 0.0, 0.0, 0.0, 0.0, 0.0, 0.0, 0.0, 0.0, 0.0, 0.0, 0.0, 0.0, 0.0, 0.0, 0.0, 0.0, 0.0, 0.0, 0.0, 0.0, 0.0, 0.0, 0.0, 0.0, 0.0, 0.0, 0.0, 0.0, 0.0, 0.0, 0.0, 0.0, 0.0, 0.0, 0.0, 0.0, 0.0, 0.0, 0.0, 0.0, 0.0, 0.0, 0.0, 0.0, 0.0, 0.0, 0.0, 0.0, 0.0, 0.0, 0.0, 0.0, 0.0, 0.0, 0.0, 0.0, 0.0, 0.0, 0.0, 0.0, 0.0, 0.0, 0.0, 0.0, 0.0, 0.0, 0.0, 0.0, 0.0, 0.0, 0.0, 0.0, 0.0, 0.0, 0.0, 0.0, 0.0, 0.0, 0.0, 0.0, 0.0, 0.0, 0.0, 0.0, 0.0, 0.0, 0.0, 0.0, 0.0, 0.0, 0.0, 0.0, 0.0, 0.0, 0.0, 0.0, 0.0, 0.0, 0.0, 0.0, 0.0, 0.0, 0.0, 0.0, 0.0, 0.0, 0.0, 0.0, 0.0, 0.0, 0.0, 0.0, 0.0, 0.0, 0.0, 0.0, 0.0, 0.0, 0.0, 0.0, 0.0, 0.0, 0.0, 0.0, 0.0, 0.0, 0.0, 0.0, 0.0, 0.0, 0.0, 0.0, 0.0, 0.0, 0.0, 0.0, 0.0, 0.0, 0.0, 0.0, 0.0, 0.0, 0.0, 0.0, 0.0, 0.0, 0.0, 0.0, 0.0, 0.0, 0.0, 0.0, 0.0, 0.0, 0.0, 0.0, 0.0, 0.0, 0.0, 0.0, 0.0, 0.0, 0.0, 0.0, 0.0, 0.0, 0.0, 0.0, 0.0, 0.0, 0.0, 0.0, 0.0, 0.0, 0.0, 0.0, 0.0, 0.0, 0.0, 0.0, 0.0, 0.0, 0.0, 0.0, 0.0, 0.0, 0.0, 0.0, 0.0, 0.0, 0.0, 0.0, 0.0, 0.0, 0.0, 0.0, 0.0, 0.0, 0.0, 0.0, 0.0, 0.0, 0.0, 0.0, 0.0, 0.0, 0.0, 0.0, 0.0, 0.0, 0.0, 0.0, 0.0, 0.0, 0.0, 0.0, 0.0, 0.0, 0.0, 0.0, 0.0, 0.0, 0.0, 0.0, 0.0, 0.0, 0.0, 0.0, 0.0, 0.0, 0.0, 0.0, 0.0, 0.0, 0.0, 0.0, 0.0, 0.0, 0.0, 0.0, 0.0, 0.0, 0.0, 0.0, 0.0, 0.0, 0.0, 0.0, 0.0, 0.0, 0.0, 0.0, 0.0, 0.0, 0.0, 0.0, 0.0, 0.0, 0.0, 0.0, 0.0, 0.0, 0.0, 0.0, 0.0, 0.0, 0.0, 0.0, 0.0, 0.0, 0.0, 0.0, 0.0, 0.0, 0.0, 0.0, 0.0, 0.0, 0.0, 0.0, 0.0, 0.0, 0.0, 0.0, 0.0, 0.0, 0.0, 0.0, 0.0, 0.0, 0.0, 0.0, 0.0, 0.0, 0.0, 0.0, 0.0, 0.0, 0.0, 0.0, 0.0, 0.0, 0.0, 0.0, 0.0, 0.0, 0.0, 0.0, 0.0, 0.0, 0.0, 0.0, 0.0, 0.0, 0.0, 0.0, 0.0, 0.0, 0.0, 0.0, 0.0, 0.0, 0.0, 0.0, 0.0, 0.0, 0.0, 0.0, 0.0, 0.0, 0.0, 0.0, 0.0, 0.0, 0.0, 0.0, 0.0, 0.0, 0.0, 0.0, 0.0, 0.0, 0.0, 0.0, 0.0, 0.0, 0.0, 0.0, 0.0, 0.0, 0.0, 0.0, 0.0, 0.0, 0.0, 0.0, 0.0, 0.0, 0.0, 0.0, 0.0, 0.0, 0.0, 0.0, 0.0, 0.0, 0.0, 0.0, 0.0, 0.0, 0.0, 0.0, 0.0, 0.0, 0.0, 0.0, 0.0, 0.0, 0.0, 0.0, 0.0, 0.0, 0.0, 0.0, 0.0, 0.0, 0.0, 0.0, 0.0, 0.0, 0.0, 0.0, 0.0, 0.0, 0.0, 0.0, 0.0, 0.0, 0.0, 0.0, 0.0, 0.0, 0.0, 0.0, 0.0, 0.0, 0.0, 0.0, 0.0, 0.0, 0.0, 0.0, 0.0, 0.0, 0.0, 0.0, 0.0, 0.0, 0.0, 0.0, 0.0, 0.0, 0.0, 0.0, 0.0, 0.0, 0.0, 0.0, 0.0, 0.0, 0.0, 0.0, 0.0, 0.0, 0.0, 0.0, 0.0, 0.0, 0.0, 0.0, 0.0, 0.0, 0.0, 0.0, 0.0, 0.0, 0.0, 0.0, 0.0, 0.0])
me_circle.use_remesh_preserve_volume = False
me_circle.use_remesh_preserve_attributes = False
me_circle.use_mirror_vertex_groups = False
me_circle.update()

# ---- objects
ob_empty = bpy.data.objects.new('Empty', None)
ob_circle = bpy.data.objects.new('Circle', me_circle)

# ---- transforms, parenting, visibility, modifiers, constraints
ob_empty.location = (0.0, 0.0, 0.0)
ob_empty.rotation_euler = (1.571, -4.371e-08, 1.571)
ob_empty.empty_display_type = 'IMAGE'
ob_empty.empty_display_size = 5.0
ob_empty.empty_image_depth = 'BACK'
ob_empty.empty_image_side = 'FRONT'
ob_empty.lineart.crease_threshold = 0.0
ob_circle.location = (0.0, 0.0, 0.0)
ob_circle.rotation_euler = (-1.571, 1.571, 0.0)
ob_circle.scale = (1.0, 0.1272, 1.0)
ob_circle.lineart.crease_threshold = 0.0

# ---- collection membership
col_collection.objects.link(ob_empty)
col_collection.objects.link(ob_circle)

# ---- scene / render settings (as saved in the file)
scene.frame_start = 1; scene.frame_end = 250; scene.frame_set(1)
scene.render.engine = 'BLENDER_EEVEE_NEXT'
scene.render.motion_blur_shutter = 1.0
scene.cycles.use_denoising = False
scene.cycles.samples = 128
scene.cycles.sampling_pattern = 'TABULATED_SOBOL'
scene.cycles.use_adaptive_sampling = False
scene.cycles.use_light_tree = False
scene.view_settings.view_transform = 'Filmic'
bpy.context.view_layer.update()

# ---- added for rendering (the .blend has no active camera and no usable light): camera, sun
cam_auto = bpy.data.cameras.new('AutoCamera')
cam_auto.lens = 50.0
cam_auto.sensor_width = 36.0
cam_auto.clip_end = 1000.0
ob_auto_camera = bpy.data.objects.new('AutoCamera', cam_auto)
scene.collection.objects.link(ob_auto_camera)
ob_auto_camera.location = (4.75823, -5.71724, 4.04407)
ob_auto_camera.rotation_euler = (1.09748, -7.21219e-08, 0.694738)
scene.camera = ob_auto_camera
light_auto_sun = bpy.data.lights.new('AutoSun', 'SUN')
light_auto_sun.energy = 3.0
light_auto_sun.angle = 0.0523599
ob_auto_sun = bpy.data.objects.new('AutoSun', light_auto_sun)
scene.collection.objects.link(ob_auto_sun)
ob_auto_sun.rotation_euler = (0.872665, 0.174533, 0.523599)
bpy.context.view_layer.update()
